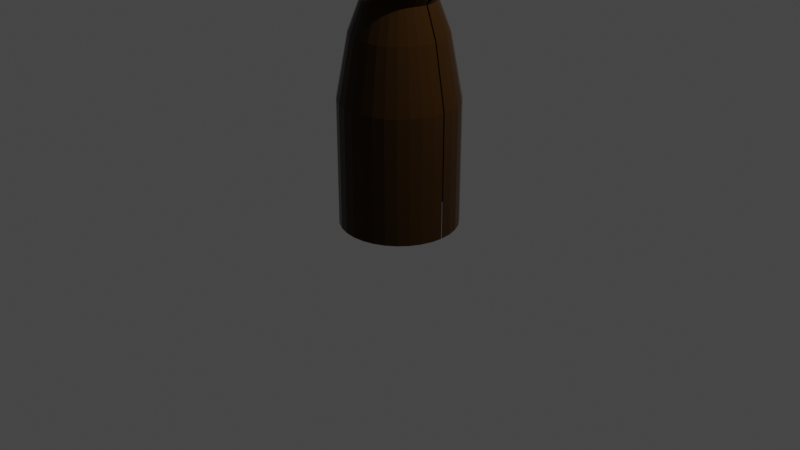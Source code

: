 # Source: ah_s.blend  (saved by Blender 3.4.6; exported with 4.5.12 LTS)
import bpy
from mathutils import Matrix  # noqa: F401  (used for matrix-valued properties, if any)

bpy.ops.wm.read_factory_settings(use_empty=True)
scene = bpy.context.scene
scene.name = 'Scene'

# ---- collections
col_collection = bpy.data.collections.new('Collection'); scene.collection.children.link(col_collection)

# ---- materials (node trees are filled in below, after node groups)
mat_leather = bpy.data.materials.new('leather')
mat_leather.use_transparent_shadow = False
mat_black = bpy.data.materials.new('black')
mat_black.use_transparent_shadow = False

# ---- material node trees
mat_leather.use_nodes = True; mat_leather.node_tree.nodes.clear()
_N = mat_leather.node_tree.nodes; _L = mat_leather.node_tree.links
n0 = _N.new('ShaderNodeBsdfPrincipled'); n0.name = 'Principled BSDF'; n0.location = (10, 300)
n0.distribution = 'GGX'
n0.subsurface_method = 'RANDOM_WALK_SKIN'
n0.inputs[0].default_value = (0.0291, 0.01254, 0.002267, 1.0)
n0.inputs[2].default_value = 0.1614
n0.inputs[3].default_value = 1.45
n0.inputs[13].default_value = 0.122
n0.inputs[27].default_value = (0.0, 0.0, 0.0, 1.0)
n0.inputs[28].default_value = 1.0
n1 = _N.new('ShaderNodeOutputMaterial'); n1.name = 'Material Output'; n1.location = (300, 300)
_L.new(n0.outputs[0], n1.inputs[0])
n1.is_active_output = True
mat_black.use_nodes = True; mat_black.node_tree.nodes.clear()
_N = mat_black.node_tree.nodes; _L = mat_black.node_tree.links
n0 = _N.new('ShaderNodeBsdfPrincipled'); n0.name = 'Principled BSDF'; n0.location = (10, 300)
n0.distribution = 'GGX'
n0.subsurface_method = 'RANDOM_WALK_SKIN'
n0.inputs[0].default_value = (0.0, 0.0, 0.0, 1.0)
n0.inputs[2].default_value = 1.0
n0.inputs[3].default_value = 1.45
n0.inputs[13].default_value = 0.0
n0.inputs[27].default_value = (0.0, 0.0, 0.0, 1.0)
n0.inputs[28].default_value = 1.0
n1 = _N.new('ShaderNodeOutputMaterial'); n1.name = 'Material Output'; n1.location = (300, 300)
_L.new(n0.outputs[0], n1.inputs[0])
n1.is_active_output = True

# ---- world
world_world = bpy.data.worlds.new('World'); scene.world = world_world
world_world.use_nodes = True; world_world.node_tree.nodes.clear()
_N = world_world.node_tree.nodes; _L = world_world.node_tree.links
n0 = _N.new('ShaderNodeOutputWorld'); n0.name = 'World Output'; n0.location = (300, 300)
n1 = _N.new('ShaderNodeBackground'); n1.name = 'Background'; n1.location = (10, 300)
n1.inputs[0].default_value = (0.05088, 0.05088, 0.05088, 1.0)
_L.new(n1.outputs[0], n0.inputs[0])
n0.is_active_output = True
world_world.color = (0.05088, 0.05088, 0.05088)
world_world.use_sun_shadow = False
world_world.sun_shadow_jitter_overblur = 0.0

# ---- cameras
cam_camera = bpy.data.cameras.new('Camera')
cam_camera.clip_end = 100.0
cam_camera.ortho_scale = 7.314

# ---- lights
light_light = bpy.data.lights.new('Light', 'POINT')
light_light.transmission_factor = 0.0
light_light.energy = 1000.0
light_light.shadow_soft_size = 0.1
light_light.shadow_maximum_resolution = 0.006
light_light.use_absolute_resolution = True

# ---- meshes
me_cylinder = bpy.data.meshes.new('Cylinder')
me_cylinder.from_pydata([(2.07e-10, 0.6, 0.0), (-2.328e-11, 0.54, 2.5), (0.1171, 0.5885, 0.0), (0.1053, 0.5296, 2.5), (0.2296, 0.5543, 0.0), (0.2066, 0.4989, 2.5), (0.3333, 0.4989, 0.0), (0.3, 0.449, 2.5), (0.4243, 0.4243, 0.0), (0.3818, 0.3818, 2.5), (0.4989, 0.3333, 0.0), (0.449, 0.3, 2.5), (0.5543, 0.2296, 0.0), (0.4989, 0.2066, 2.5), (0.5885, 0.1171, 0.0), (0.5296, 0.1053, 2.5), (0.5885, -0.1171, 0.0), (0.5296, -0.1053, 2.5), (0.5543, -0.2296, 0.0), (0.4989, -0.2066, 2.5), (0.4989, -0.3333, 0.0), (0.449, -0.3, 2.5), (0.4243, -0.4243, 0.0), (0.3818, -0.3818, 2.5), (0.3333, -0.4989, 0.0), (0.3, -0.449, 2.5), (0.2296, -0.5543, 0.0), (0.2066, -0.4989, 2.5), (0.1171, -0.5885, 0.0), (0.1053, -0.5296, 2.5), (2.07e-10, -0.6, 0.0), (-2.328e-11, -0.54, 2.5), (-0.1171, -0.5885, 0.0), (-0.1053, -0.5296, 2.5), (-0.2296, -0.5543, 0.0), (-0.2066, -0.4989, 2.5), (-0.3333, -0.4989, 0.0), (-0.3, -0.449, 2.5), (-0.4243, -0.4243, 0.0), (-0.3818, -0.3818, 2.5), (-0.4989, -0.3333, 0.0), (-0.449, -0.3, 2.5), (-0.5543, -0.2296, 0.0), (-0.4989, -0.2066, 2.5), (-0.5885, -0.1171, 0.0), (-0.5296, -0.1053, 2.5), (-0.6, -4.967e-10, 0.0), (-0.54, -1.565e-09, 2.5), (-0.5885, 0.1171, 0.0), (-0.5296, 0.1053, 2.5), (-0.5543, 0.2296, 0.0), (-0.4989, 0.2066, 2.5), (-0.4989, 0.3333, 0.0), (-0.449, 0.3, 2.5), (-0.4243, 0.4243, 0.0), (-0.3818, 0.3818, 2.5), (-0.3333, 0.4989, 0.0), (-0.3, 0.449, 2.5), (-0.2296, 0.5543, 0.0), (-0.2066, 0.4989, 2.5), (-0.1171, 0.5885, 0.0), (-0.1053, 0.5296, 2.5), (2.07e-10, 0.6, 0.325), (2.07e-10, 0.6, 0.65), (2.07e-10, 0.6, 0.975), (2.07e-10, 0.6, 1.3), (-2.328e-11, 0.54, 1.625), (-2.535e-10, 0.48, 1.95), (-7.14e-10, 0.36, 2.275), (0.07023, 0.3531, 2.275), (0.09364, 0.4708, 1.95), (0.1053, 0.5296, 1.625), (0.1171, 0.5885, 1.3), (0.1171, 0.5885, 0.975), (0.1171, 0.5885, 0.65), (0.1171, 0.5885, 0.325), (0.1378, 0.3326, 2.275), (0.1837, 0.4435, 1.95), (0.2066, 0.4989, 1.625), (0.2296, 0.5543, 1.3), (0.2296, 0.5543, 0.975), (0.2296, 0.5543, 0.65), (0.2296, 0.5543, 0.325), (0.2, 0.2993, 2.275), (0.2667, 0.3991, 1.95), (0.3, 0.449, 1.625), (0.3333, 0.4989, 1.3), (0.3333, 0.4989, 0.975), (0.3333, 0.4989, 0.65), (0.3333, 0.4989, 0.325), (0.2546, 0.2546, 2.275), (0.3394, 0.3394, 1.95), (0.3818, 0.3818, 1.625), (0.4243, 0.4243, 1.3), (0.4243, 0.4243, 0.975), (0.4243, 0.4243, 0.65), (0.4243, 0.4243, 0.325), (0.2993, 0.2, 2.275), (0.3991, 0.2667, 1.95), (0.449, 0.3, 1.625), (0.4989, 0.3333, 1.3), (0.4989, 0.3333, 0.975), (0.4989, 0.3333, 0.65), (0.4989, 0.3333, 0.325), (0.3326, 0.1378, 2.275), (0.4435, 0.1837, 1.95), (0.4989, 0.2066, 1.625), (0.5543, 0.2296, 1.3), (0.5543, 0.2296, 0.975), (0.5543, 0.2296, 0.65), (0.5543, 0.2296, 0.325), (0.3531, 0.07023, 2.275), (0.4708, 0.09364, 1.95), (0.5296, 0.1053, 1.625), (0.5885, 0.1171, 1.3), (0.5885, 0.1171, 0.975), (0.5885, 0.1171, 0.65), (0.5885, 0.1171, 0.325), (0.3531, -0.07023, 2.275), (0.4708, -0.09364, 1.95), (0.5296, -0.1053, 1.625), (0.5885, -0.1171, 1.3), (0.5885, -0.1171, 0.975), (0.5885, -0.1171, 0.65), (0.5885, -0.1171, 0.325), (0.3326, -0.1378, 2.275), (0.4435, -0.1837, 1.95), (0.4989, -0.2066, 1.625), (0.5543, -0.2296, 1.3), (0.5543, -0.2296, 0.975), (0.5543, -0.2296, 0.65), (0.5543, -0.2296, 0.325), (0.2993, -0.2, 2.275), (0.3991, -0.2667, 1.95), (0.449, -0.3, 1.625), (0.4989, -0.3333, 1.3), (0.4989, -0.3333, 0.975), (0.4989, -0.3333, 0.65), (0.4989, -0.3333, 0.325), (0.2546, -0.2546, 2.275), (0.3394, -0.3394, 1.95), (0.3818, -0.3818, 1.625), (0.4243, -0.4243, 1.3), (0.4243, -0.4243, 0.975), (0.4243, -0.4243, 0.65), (0.4243, -0.4243, 0.325), (0.2, -0.2993, 2.275), (0.2667, -0.3991, 1.95), (0.3, -0.449, 1.625), (0.3333, -0.4989, 1.3), (0.3333, -0.4989, 0.975), (0.3333, -0.4989, 0.65), (0.3333, -0.4989, 0.325), (0.1378, -0.3326, 2.275), (0.1837, -0.4435, 1.95), (0.2066, -0.4989, 1.625), (0.2296, -0.5543, 1.3), (0.2296, -0.5543, 0.975), (0.2296, -0.5543, 0.65), (0.2296, -0.5543, 0.325), (0.07023, -0.3531, 2.275), (0.09364, -0.4708, 1.95), (0.1053, -0.5296, 1.625), (0.1171, -0.5885, 1.3), (0.1171, -0.5885, 0.975), (0.1171, -0.5885, 0.65), (0.1171, -0.5885, 0.325), (-7.14e-10, -0.36, 2.275), (-2.535e-10, -0.48, 1.95), (-2.328e-11, -0.54, 1.625), (2.07e-10, -0.6, 1.3), (2.07e-10, -0.6, 0.975), (2.07e-10, -0.6, 0.65), (2.07e-10, -0.6, 0.325), (-0.07023, -0.3531, 2.275), (-0.09364, -0.4708, 1.95), (-0.1053, -0.5296, 1.625), (-0.1171, -0.5885, 1.3), (-0.1171, -0.5885, 0.975), (-0.1171, -0.5885, 0.65), (-0.1171, -0.5885, 0.325), (-0.1378, -0.3326, 2.275), (-0.1837, -0.4435, 1.95), (-0.2066, -0.4989, 1.625), (-0.2296, -0.5543, 1.3), (-0.2296, -0.5543, 0.975), (-0.2296, -0.5543, 0.65), (-0.2296, -0.5543, 0.325), (-0.2, -0.2993, 2.275), (-0.2667, -0.3991, 1.95), (-0.3, -0.449, 1.625), (-0.3333, -0.4989, 1.3), (-0.3333, -0.4989, 0.975), (-0.3333, -0.4989, 0.65), (-0.3333, -0.4989, 0.325), (-0.2546, -0.2546, 2.275), (-0.3394, -0.3394, 1.95), (-0.3818, -0.3818, 1.625), (-0.4243, -0.4243, 1.3), (-0.4243, -0.4243, 0.975), (-0.4243, -0.4243, 0.65), (-0.4243, -0.4243, 0.325), (-0.2993, -0.2, 2.275), (-0.3991, -0.2667, 1.95), (-0.449, -0.3, 1.625), (-0.4989, -0.3333, 1.3), (-0.4989, -0.3333, 0.975), (-0.4989, -0.3333, 0.65), (-0.4989, -0.3333, 0.325), (-0.3326, -0.1378, 2.275), (-0.4435, -0.1837, 1.95), (-0.4989, -0.2066, 1.625), (-0.5543, -0.2296, 1.3), (-0.5543, -0.2296, 0.975), (-0.5543, -0.2296, 0.65), (-0.5543, -0.2296, 0.325), (-0.3531, -0.07023, 2.275), (-0.4708, -0.09364, 1.95), (-0.5296, -0.1053, 1.625), (-0.5885, -0.1171, 1.3), (-0.5885, -0.1171, 0.975), (-0.5885, -0.1171, 0.65), (-0.5885, -0.1171, 0.325), (-0.36, -4.768e-09, 2.275), (-0.48, -2.633e-09, 1.95), (-0.54, -1.565e-09, 1.625), (-0.6, -4.967e-10, 1.3), (-0.6, -4.967e-10, 0.975), (-0.6, -4.967e-10, 0.65), (-0.6, -4.967e-10, 0.325), (-0.3531, 0.07023, 2.275), (-0.4708, 0.09364, 1.95), (-0.5296, 0.1053, 1.625), (-0.5885, 0.1171, 1.3), (-0.5885, 0.1171, 0.975), (-0.5885, 0.1171, 0.65), (-0.5885, 0.1171, 0.325), (-0.3326, 0.1378, 2.275), (-0.4435, 0.1837, 1.95), (-0.4989, 0.2066, 1.625), (-0.5543, 0.2296, 1.3), (-0.5543, 0.2296, 0.975), (-0.5543, 0.2296, 0.65), (-0.5543, 0.2296, 0.325), (-0.2993, 0.2, 2.275), (-0.3991, 0.2667, 1.95), (-0.449, 0.3, 1.625), (-0.4989, 0.3333, 1.3), (-0.4989, 0.3333, 0.975), (-0.4989, 0.3333, 0.65), (-0.4989, 0.3333, 0.325), (-0.2546, 0.2546, 2.275), (-0.3394, 0.3394, 1.95), (-0.3818, 0.3818, 1.625), (-0.4243, 0.4243, 1.3), (-0.4243, 0.4243, 0.975), (-0.4243, 0.4243, 0.65), (-0.4243, 0.4243, 0.325), (-0.2, 0.2993, 2.275), (-0.2667, 0.3991, 1.95), (-0.3, 0.449, 1.625), (-0.3333, 0.4989, 1.3), (-0.3333, 0.4989, 0.975), (-0.3333, 0.4989, 0.65), (-0.3333, 0.4989, 0.325), (-0.1378, 0.3326, 2.275), (-0.1837, 0.4435, 1.95), (-0.2066, 0.4989, 1.625), (-0.2296, 0.5543, 1.3), (-0.2296, 0.5543, 0.975), (-0.2296, 0.5543, 0.65), (-0.2296, 0.5543, 0.325), (-0.07023, 0.3531, 2.275), (-0.09364, 0.4708, 1.95), (-0.1053, 0.5296, 1.625), (-0.1171, 0.5885, 1.3), (-0.1171, 0.5885, 0.975), (-0.1171, 0.5885, 0.65), (-0.1171, 0.5885, 0.325), (0.5993, 0.007266, 0.0), (0.5993, -0.007266, 0.0), (0.3593, -0.007269, 2.275), (0.3593, 0.007269, 2.275), (0.4793, -0.007268, 1.95), (0.4793, 0.007268, 1.95), (0.5393, -0.007268, 1.625), (0.5393, 0.007268, 1.625), (0.5993, -0.007267, 1.3), (0.5993, 0.007267, 1.3), (0.5993, -0.007267, 0.975), (0.5993, 0.007267, 0.975), (0.5993, -0.007266, 0.65), (0.5993, 0.007266, 0.65), (0.5993, 0.007266, 0.325), (0.5993, -0.007266, 0.325), (2.07e-10, 0.6085, 0.0), (0.1187, 0.5968, 0.0), (0.1066, 0.5361, 2.495), (-2.328e-11, 0.5466, 2.495), (-7.14e-10, 0.3684, 2.274), (0.1187, 0.5968, 0.325), (0.2329, 0.5622, 0.0), (0.2092, 0.505, 2.495), (0.2329, 0.5622, 0.325), (0.3381, 0.5059, 0.0), (0.3037, 0.4545, 2.495), (0.3381, 0.5059, 0.325), (0.4303, 0.4303, 0.0), (0.3865, 0.3865, 2.495), (0.4303, 0.4303, 0.325), (0.5059, 0.3381, 0.0), (0.4545, 0.3037, 2.495), (0.5059, 0.3381, 0.325), (0.5622, 0.2329, 0.0), (0.505, 0.2092, 2.495), (0.5622, 0.2329, 0.325), (0.5968, 0.1187, -3.46e-11), (0.5361, 0.1066, 2.495), (0.5968, 0.1187, 0.325), (0.5968, -0.1187, 0.325), (0.5968, -0.1187, -3.46e-11), (0.5622, -0.2329, 0.0), (0.505, -0.2092, 2.495), (0.5361, -0.1066, 2.495), (0.5622, -0.2329, 0.325), (0.5059, -0.3381, 0.0), (0.4545, -0.3037, 2.495), (0.5059, -0.3381, 0.325), (0.4303, -0.4303, 0.0), (0.3865, -0.3865, 2.495), (0.4303, -0.4303, 0.325), (0.3381, -0.5059, 0.0), (0.3037, -0.4545, 2.495), (0.3381, -0.5059, 0.325), (0.2329, -0.5622, 0.0), (0.2092, -0.505, 2.495), (0.2329, -0.5622, 0.325), (0.1187, -0.5968, 0.0), (0.1066, -0.5361, 2.495), (0.1187, -0.5968, 0.325), (2.07e-10, -0.6085, 0.0), (-2.328e-11, -0.5466, 2.495), (2.07e-10, -0.6085, 0.325), (-0.1187, -0.5968, 0.0), (-0.1066, -0.5361, 2.495), (-0.1187, -0.5968, 0.325), (-0.2329, -0.5622, 0.0), (-0.2092, -0.505, 2.495), (-0.2329, -0.5622, 0.325), (-0.3381, -0.5059, 0.0), (-0.3037, -0.4545, 2.495), (-0.3381, -0.5059, 0.325), (-0.4303, -0.4303, 0.0), (-0.3865, -0.3865, 2.495), (-0.4303, -0.4303, 0.325), (-0.5059, -0.3381, 0.0), (-0.4545, -0.3037, 2.495), (-0.5059, -0.3381, 0.325), (-0.5622, -0.2329, 0.0), (-0.505, -0.2092, 2.495), (-0.5622, -0.2329, 0.325), (-0.5968, -0.1187, 0.0), (-0.5361, -0.1066, 2.495), (-0.5968, -0.1187, 0.325), (-0.6085, -4.967e-10, 0.0), (-0.5466, -1.523e-09, 2.495), (-0.6085, -4.967e-10, 0.325), (-0.5968, 0.1187, 0.0), (-0.5361, 0.1066, 2.495), (-0.5968, 0.1187, 0.325), (-0.5622, 0.2329, 0.0), (-0.505, 0.2092, 2.495), (-0.5622, 0.2329, 0.325), (-0.5059, 0.3381, 0.0), (-0.4545, 0.3037, 2.495), (-0.5059, 0.3381, 0.325), (-0.4303, 0.4303, 0.0), (-0.3865, 0.3865, 2.495), (-0.4303, 0.4303, 0.325), (-0.3381, 0.5059, 0.0), (-0.3037, 0.4545, 2.495), (-0.3381, 0.5059, 0.325), (-0.2329, 0.5622, 0.0), (-0.2092, 0.505, 2.495), (-0.2329, 0.5622, 0.325), (-0.1187, 0.5968, 0.0), (-0.1066, 0.5361, 2.495), (-0.1187, 0.5968, 0.325), (2.07e-10, 0.6085, 0.325), (2.07e-10, 0.6085, 0.65), (2.07e-10, 0.6085, 0.975), (2.07e-10, 0.6084, 1.301), (-2.328e-11, 0.5483, 1.627), (-2.535e-10, 0.4882, 1.952), (0.07187, 0.3613, 2.274), (0.09524, 0.4788, 1.952), (0.107, 0.5378, 1.627), (0.1187, 0.5968, 1.301), (0.1187, 0.5968, 0.975), (0.1187, 0.5968, 0.65), (0.141, 0.3403, 2.274), (0.1868, 0.451, 1.952), (0.2098, 0.5066, 1.627), (0.2328, 0.5621, 1.301), (0.2329, 0.5622, 0.975), (0.2329, 0.5622, 0.65), (0.2047, 0.3063, 2.274), (0.2712, 0.4059, 1.952), (0.3046, 0.4559, 1.627), (0.338, 0.5059, 1.301), (0.3381, 0.5059, 0.975), (0.3381, 0.5059, 0.65), (0.2605, 0.2605, 2.274), (0.3452, 0.3452, 1.952), (0.3877, 0.3877, 1.627), (0.4302, 0.4302, 1.301), (0.4303, 0.4303, 0.975), (0.4303, 0.4303, 0.65), (0.3063, 0.2047, 2.274), (0.4059, 0.2712, 1.952), (0.4559, 0.3046, 1.627), (0.5059, 0.338, 1.301), (0.5059, 0.3381, 0.975), (0.5059, 0.3381, 0.65), (0.3403, 0.141, 2.274), (0.451, 0.1868, 1.952), (0.5066, 0.2098, 1.627), (0.5621, 0.2328, 1.301), (0.5622, 0.2329, 0.975), (0.5622, 0.2329, 0.65), (0.3613, 0.07187, 2.274), (0.4788, 0.09524, 1.952), (0.5378, 0.107, 1.627), (0.5968, 0.1187, 1.301), (0.5968, 0.1187, 0.975), (0.5968, 0.1187, 0.65), (0.3613, -0.07187, 2.274), (0.4788, -0.09524, 1.952), (0.5378, -0.107, 1.627), (0.5968, -0.1187, 1.301), (0.5968, -0.1187, 0.975), (0.5968, -0.1187, 0.65), (0.3403, -0.141, 2.274), (0.451, -0.1868, 1.952), (0.5066, -0.2098, 1.627), (0.5621, -0.2328, 1.301), (0.5622, -0.2329, 0.975), (0.5622, -0.2329, 0.65), (0.3063, -0.2047, 2.274), (0.4059, -0.2712, 1.952), (0.4559, -0.3046, 1.627), (0.5059, -0.338, 1.301), (0.5059, -0.3381, 0.975), (0.5059, -0.3381, 0.65), (0.2605, -0.2605, 2.274), (0.3452, -0.3452, 1.952), (0.3877, -0.3877, 1.627), (0.4302, -0.4302, 1.301), (0.4303, -0.4303, 0.975), (0.4303, -0.4303, 0.65), (0.2047, -0.3063, 2.274), (0.2712, -0.4059, 1.952), (0.3046, -0.4559, 1.627), (0.338, -0.5059, 1.301), (0.3381, -0.5059, 0.975), (0.3381, -0.5059, 0.65), (0.141, -0.3403, 2.274), (0.1868, -0.451, 1.952), (0.2098, -0.5066, 1.627), (0.2328, -0.5621, 1.301), (0.2329, -0.5622, 0.975), (0.2329, -0.5622, 0.65), (0.07187, -0.3613, 2.274), (0.09524, -0.4788, 1.952), (0.107, -0.5378, 1.627), (0.1187, -0.5968, 1.301), (0.1187, -0.5968, 0.975), (0.1187, -0.5968, 0.65), (-7.14e-10, -0.3684, 2.274), (-2.535e-10, -0.4882, 1.952), (-2.328e-11, -0.5483, 1.627), (2.07e-10, -0.6084, 1.301), (2.07e-10, -0.6085, 0.975), (2.07e-10, -0.6085, 0.65), (-0.07187, -0.3613, 2.274), (-0.09524, -0.4788, 1.952), (-0.107, -0.5378, 1.627), (-0.1187, -0.5968, 1.301), (-0.1187, -0.5968, 0.975), (-0.1187, -0.5968, 0.65), (-0.141, -0.3403, 2.274), (-0.1868, -0.451, 1.952), (-0.2098, -0.5066, 1.627), (-0.2328, -0.5621, 1.301), (-0.2329, -0.5622, 0.975), (-0.2329, -0.5622, 0.65), (-0.2047, -0.3063, 2.274), (-0.2712, -0.4059, 1.952), (-0.3046, -0.4559, 1.627), (-0.338, -0.5059, 1.301), (-0.3381, -0.5059, 0.975), (-0.3381, -0.5059, 0.65), (-0.2605, -0.2605, 2.274), (-0.3452, -0.3452, 1.952), (-0.3877, -0.3877, 1.627), (-0.4302, -0.4302, 1.301), (-0.4303, -0.4303, 0.975), (-0.4303, -0.4303, 0.65), (-0.3063, -0.2047, 2.274), (-0.4059, -0.2712, 1.952), (-0.4559, -0.3046, 1.627), (-0.5059, -0.338, 1.301), (-0.5059, -0.3381, 0.975), (-0.5059, -0.3381, 0.65), (-0.3403, -0.141, 2.274), (-0.451, -0.1868, 1.952), (-0.5066, -0.2098, 1.627), (-0.5621, -0.2328, 1.301), (-0.5622, -0.2329, 0.975), (-0.5622, -0.2329, 0.65), (-0.3613, -0.07187, 2.274), (-0.4788, -0.09524, 1.952), (-0.5378, -0.107, 1.627), (-0.5968, -0.1187, 1.301), (-0.5968, -0.1187, 0.975), (-0.5968, -0.1187, 0.65), (-0.3684, -4.746e-09, 2.274), (-0.4882, -2.571e-09, 1.952), (-0.5483, -1.565e-09, 1.627), (-0.6084, -4.967e-10, 1.301), (-0.6085, -4.967e-10, 0.975), (-0.6085, -4.967e-10, 0.65), (-0.3613, 0.07187, 2.274), (-0.4788, 0.09524, 1.952), (-0.5378, 0.107, 1.627), (-0.5968, 0.1187, 1.301), (-0.5968, 0.1187, 0.975), (-0.5968, 0.1187, 0.65), (-0.3403, 0.141, 2.274), (-0.451, 0.1868, 1.952), (-0.5066, 0.2098, 1.627), (-0.5621, 0.2328, 1.301), (-0.5622, 0.2329, 0.975), (-0.5622, 0.2329, 0.65), (-0.3063, 0.2047, 2.274), (-0.4059, 0.2712, 1.952), (-0.4559, 0.3046, 1.627), (-0.5059, 0.338, 1.301), (-0.5059, 0.3381, 0.975), (-0.5059, 0.3381, 0.65), (-0.2605, 0.2605, 2.274), (-0.3452, 0.3452, 1.952), (-0.3877, 0.3877, 1.627), (-0.4302, 0.4302, 1.301), (-0.4303, 0.4303, 0.975), (-0.4303, 0.4303, 0.65), (-0.2047, 0.3063, 2.274), (-0.2712, 0.4059, 1.952), (-0.3046, 0.4559, 1.627), (-0.338, 0.5059, 1.301), (-0.3381, 0.5059, 0.975), (-0.3381, 0.5059, 0.65), (-0.141, 0.3403, 2.274), (-0.1868, 0.451, 1.952), (-0.2098, 0.5066, 1.627), (-0.2328, 0.5621, 1.301), (-0.2329, 0.5622, 0.975), (-0.2329, 0.5622, 0.65), (-0.07187, 0.3613, 2.274), (-0.09524, 0.4788, 1.952), (-0.107, 0.5378, 1.627), (-0.1187, 0.5968, 1.301), (-0.1187, 0.5968, 0.975), (-0.1187, 0.5968, 0.65), (0.6077, -0.008098, 0.325), (0.6077, -0.008098, -6.887e-11), (0.6077, 0.008098, -6.887e-11), (0.6077, 0.008098, 0.325), (0.3676, -0.008089, 2.274), (0.3676, 0.008089, 2.274), (0.4874, -0.008071, 1.952), (0.4874, 0.008071, 1.952), (0.5476, -0.008086, 1.627), (0.5476, 0.008086, 1.627), (0.6077, -0.008095, 1.301), (0.6077, 0.008095, 1.301), (0.6077, -0.008098, 0.975), (0.6077, 0.008098, 0.975), (0.6077, -0.008098, 0.65), (0.6077, 0.008098, 0.65)], [], [(68, 69, 3, 1), (69, 76, 5, 3), (76, 83, 7, 5), (83, 90, 9, 7), (90, 97, 11, 9), (97, 104, 13, 11), (104, 111, 15, 13), (112, 284, 282, 111), (111, 282, 15), (118, 125, 19, 17), (125, 132, 21, 19), (132, 139, 23, 21), (139, 146, 25, 23), (146, 153, 27, 25), (153, 160, 29, 27), (160, 167, 31, 29), (167, 174, 33, 31), (174, 181, 35, 33), (181, 188, 37, 35), (188, 195, 39, 37), (195, 202, 41, 39), (202, 209, 43, 41), (209, 216, 45, 43), (216, 223, 47, 45), (223, 230, 49, 47), (230, 237, 51, 49), (237, 244, 53, 51), (244, 251, 55, 53), (251, 258, 57, 55), (258, 265, 59, 57), (281, 118, 17), (265, 272, 61, 59), (272, 68, 1, 61), (60, 0, 62, 278), (278, 62, 63, 277), (277, 63, 64, 276), (276, 64, 65, 275), (275, 65, 66, 274), (274, 66, 67, 273), (273, 67, 68, 272), (58, 60, 278, 271), (271, 278, 277, 270), (270, 277, 276, 269), (269, 276, 275, 268), (268, 275, 274, 267), (267, 274, 273, 266), (266, 273, 272, 265), (56, 58, 271, 264), (264, 271, 270, 263), (263, 270, 269, 262), (262, 269, 268, 261), (261, 268, 267, 260), (260, 267, 266, 259), (259, 266, 265, 258), (54, 56, 264, 257), (257, 264, 263, 256), (256, 263, 262, 255), (255, 262, 261, 254), (254, 261, 260, 253), (253, 260, 259, 252), (252, 259, 258, 251), (52, 54, 257, 250), (250, 257, 256, 249), (249, 256, 255, 248), (248, 255, 254, 247), (247, 254, 253, 246), (246, 253, 252, 245), (245, 252, 251, 244), (50, 52, 250, 243), (243, 250, 249, 242), (242, 249, 248, 241), (241, 248, 247, 240), (240, 247, 246, 239), (239, 246, 245, 238), (238, 245, 244, 237), (48, 50, 243, 236), (236, 243, 242, 235), (235, 242, 241, 234), (234, 241, 240, 233), (233, 240, 239, 232), (232, 239, 238, 231), (231, 238, 237, 230), (46, 48, 236, 229), (229, 236, 235, 228), (228, 235, 234, 227), (227, 234, 233, 226), (226, 233, 232, 225), (225, 232, 231, 224), (224, 231, 230, 223), (44, 46, 229, 222), (222, 229, 228, 221), (221, 228, 227, 220), (220, 227, 226, 219), (219, 226, 225, 218), (218, 225, 224, 217), (217, 224, 223, 216), (42, 44, 222, 215), (215, 222, 221, 214), (214, 221, 220, 213), (213, 220, 219, 212), (212, 219, 218, 211), (211, 218, 217, 210), (210, 217, 216, 209), (40, 42, 215, 208), (208, 215, 214, 207), (207, 214, 213, 206), (206, 213, 212, 205), (205, 212, 211, 204), (204, 211, 210, 203), (203, 210, 209, 202), (38, 40, 208, 201), (201, 208, 207, 200), (200, 207, 206, 199), (199, 206, 205, 198), (198, 205, 204, 197), (197, 204, 203, 196), (196, 203, 202, 195), (36, 38, 201, 194), (194, 201, 200, 193), (193, 200, 199, 192), (192, 199, 198, 191), (191, 198, 197, 190), (190, 197, 196, 189), (189, 196, 195, 188), (34, 36, 194, 187), (187, 194, 193, 186), (186, 193, 192, 185), (185, 192, 191, 184), (184, 191, 190, 183), (183, 190, 189, 182), (182, 189, 188, 181), (32, 34, 187, 180), (180, 187, 186, 179), (179, 186, 185, 178), (178, 185, 184, 177), (177, 184, 183, 176), (176, 183, 182, 175), (175, 182, 181, 174), (30, 32, 180, 173), (173, 180, 179, 172), (172, 179, 178, 171), (171, 178, 177, 170), (170, 177, 176, 169), (169, 176, 175, 168), (168, 175, 174, 167), (28, 30, 173, 166), (166, 173, 172, 165), (165, 172, 171, 164), (164, 171, 170, 163), (163, 170, 169, 162), (162, 169, 168, 161), (161, 168, 167, 160), (26, 28, 166, 159), (159, 166, 165, 158), (158, 165, 164, 157), (157, 164, 163, 156), (156, 163, 162, 155), (155, 162, 161, 154), (154, 161, 160, 153), (24, 26, 159, 152), (152, 159, 158, 151), (151, 158, 157, 150), (150, 157, 156, 149), (149, 156, 155, 148), (148, 155, 154, 147), (147, 154, 153, 146), (22, 24, 152, 145), (145, 152, 151, 144), (144, 151, 150, 143), (143, 150, 149, 142), (142, 149, 148, 141), (141, 148, 147, 140), (140, 147, 146, 139), (20, 22, 145, 138), (138, 145, 144, 137), (137, 144, 143, 136), (136, 143, 142, 135), (135, 142, 141, 134), (134, 141, 140, 133), (133, 140, 139, 132), (18, 20, 138, 131), (131, 138, 137, 130), (130, 137, 136, 129), (129, 136, 135, 128), (128, 135, 134, 127), (127, 134, 133, 126), (126, 133, 132, 125), (16, 18, 131, 124), (124, 131, 130, 123), (123, 130, 129, 122), (122, 129, 128, 121), (121, 128, 127, 120), (120, 127, 126, 119), (119, 126, 125, 118), (117, 293, 292, 116), (116, 292, 290, 115), (115, 290, 288, 114), (114, 288, 286, 113), (113, 286, 284, 112), (280, 16, 124, 294), (294, 124, 123, 291), (291, 123, 122, 289), (289, 122, 121, 287), (287, 121, 120, 285), (285, 120, 119, 283), (283, 119, 118, 281), (12, 14, 117, 110), (110, 117, 116, 109), (109, 116, 115, 108), (108, 115, 114, 107), (107, 114, 113, 106), (106, 113, 112, 105), (105, 112, 111, 104), (10, 12, 110, 103), (103, 110, 109, 102), (102, 109, 108, 101), (101, 108, 107, 100), (100, 107, 106, 99), (99, 106, 105, 98), (98, 105, 104, 97), (8, 10, 103, 96), (96, 103, 102, 95), (95, 102, 101, 94), (94, 101, 100, 93), (93, 100, 99, 92), (92, 99, 98, 91), (91, 98, 97, 90), (6, 8, 96, 89), (89, 96, 95, 88), (88, 95, 94, 87), (87, 94, 93, 86), (86, 93, 92, 85), (85, 92, 91, 84), (84, 91, 90, 83), (4, 6, 89, 82), (82, 89, 88, 81), (81, 88, 87, 80), (80, 87, 86, 79), (79, 86, 85, 78), (78, 85, 84, 77), (77, 84, 83, 76), (2, 4, 82, 75), (75, 82, 81, 74), (74, 81, 80, 73), (73, 80, 79, 72), (72, 79, 78, 71), (71, 78, 77, 70), (70, 77, 76, 69), (0, 2, 75, 62), (62, 75, 74, 63), (63, 74, 73, 64), (64, 73, 72, 65), (65, 72, 71, 66), (66, 71, 70, 67), (67, 70, 69, 68), (14, 279, 293, 117), (299, 298, 297, 394), (394, 297, 302, 400), (400, 302, 305, 406), (406, 305, 308, 412), (412, 308, 311, 418), (418, 311, 314, 424), (424, 314, 317, 430), (431, 430, 579, 581), (430, 317, 579), (436, 323, 322, 442), (442, 322, 326, 448), (448, 326, 329, 454), (454, 329, 332, 460), (460, 332, 335, 466), (466, 335, 338, 472), (472, 338, 341, 478), (478, 341, 344, 484), (484, 344, 347, 490), (490, 347, 350, 496), (496, 350, 353, 502), (502, 353, 356, 508), (508, 356, 359, 514), (514, 359, 362, 520), (520, 362, 365, 526), (526, 365, 368, 532), (532, 368, 371, 538), (538, 371, 374, 544), (544, 374, 377, 550), (550, 377, 380, 556), (556, 380, 383, 562), (578, 323, 436), (562, 383, 386, 568), (568, 386, 298, 299), (385, 387, 388, 295), (387, 573, 389, 388), (573, 572, 390, 389), (572, 571, 391, 390), (571, 570, 392, 391), (570, 569, 393, 392), (569, 568, 299, 393), (382, 384, 387, 385), (384, 567, 573, 387), (567, 566, 572, 573), (566, 565, 571, 572), (565, 564, 570, 571), (564, 563, 569, 570), (563, 562, 568, 569), (379, 381, 384, 382), (381, 561, 567, 384), (561, 560, 566, 567), (560, 559, 565, 566), (559, 558, 564, 565), (558, 557, 563, 564), (557, 556, 562, 563), (376, 378, 381, 379), (378, 555, 561, 381), (555, 554, 560, 561), (554, 553, 559, 560), (553, 552, 558, 559), (552, 551, 557, 558), (551, 550, 556, 557), (373, 375, 378, 376), (375, 549, 555, 378), (549, 548, 554, 555), (548, 547, 553, 554), (547, 546, 552, 553), (546, 545, 551, 552), (545, 544, 550, 551), (370, 372, 375, 373), (372, 543, 549, 375), (543, 542, 548, 549), (542, 541, 547, 548), (541, 540, 546, 547), (540, 539, 545, 546), (539, 538, 544, 545), (367, 369, 372, 370), (369, 537, 543, 372), (537, 536, 542, 543), (536, 535, 541, 542), (535, 534, 540, 541), (534, 533, 539, 540), (533, 532, 538, 539), (364, 366, 369, 367), (366, 531, 537, 369), (531, 530, 536, 537), (530, 529, 535, 536), (529, 528, 534, 535), (528, 527, 533, 534), (527, 526, 532, 533), (361, 363, 366, 364), (363, 525, 531, 366), (525, 524, 530, 531), (524, 523, 529, 530), (523, 522, 528, 529), (522, 521, 527, 528), (521, 520, 526, 527), (358, 360, 363, 361), (360, 519, 525, 363), (519, 518, 524, 525), (518, 517, 523, 524), (517, 516, 522, 523), (516, 515, 521, 522), (515, 514, 520, 521), (355, 357, 360, 358), (357, 513, 519, 360), (513, 512, 518, 519), (512, 511, 517, 518), (511, 510, 516, 517), (510, 509, 515, 516), (509, 508, 514, 515), (352, 354, 357, 355), (354, 507, 513, 357), (507, 506, 512, 513), (506, 505, 511, 512), (505, 504, 510, 511), (504, 503, 509, 510), (503, 502, 508, 509), (349, 351, 354, 352), (351, 501, 507, 354), (501, 500, 506, 507), (500, 499, 505, 506), (499, 498, 504, 505), (498, 497, 503, 504), (497, 496, 502, 503), (346, 348, 351, 349), (348, 495, 501, 351), (495, 494, 500, 501), (494, 493, 499, 500), (493, 492, 498, 499), (492, 491, 497, 498), (491, 490, 496, 497), (343, 345, 348, 346), (345, 489, 495, 348), (489, 488, 494, 495), (488, 487, 493, 494), (487, 486, 492, 493), (486, 485, 491, 492), (485, 484, 490, 491), (340, 342, 345, 343), (342, 483, 489, 345), (483, 482, 488, 489), (482, 481, 487, 488), (481, 480, 486, 487), (480, 479, 485, 486), (479, 478, 484, 485), (337, 339, 342, 340), (339, 477, 483, 342), (477, 476, 482, 483), (476, 475, 481, 482), (475, 474, 480, 481), (474, 473, 479, 480), (473, 472, 478, 479), (334, 336, 339, 337), (336, 471, 477, 339), (471, 470, 476, 477), (470, 469, 475, 476), (469, 468, 474, 475), (468, 467, 473, 474), (467, 466, 472, 473), (331, 333, 336, 334), (333, 465, 471, 336), (465, 464, 470, 471), (464, 463, 469, 470), (463, 462, 468, 469), (462, 461, 467, 468), (461, 460, 466, 467), (328, 330, 333, 331), (330, 459, 465, 333), (459, 458, 464, 465), (458, 457, 463, 464), (457, 456, 462, 463), (456, 455, 461, 462), (455, 454, 460, 461), (325, 327, 330, 328), (327, 453, 459, 330), (453, 452, 458, 459), (452, 451, 457, 458), (451, 450, 456, 457), (450, 449, 455, 456), (449, 448, 454, 455), (321, 324, 327, 325), (324, 447, 453, 327), (447, 446, 452, 453), (446, 445, 451, 452), (445, 444, 450, 451), (444, 443, 449, 450), (443, 442, 448, 449), (320, 319, 324, 321), (319, 441, 447, 324), (441, 440, 446, 447), (440, 439, 445, 446), (439, 438, 444, 445), (438, 437, 443, 444), (437, 436, 442, 443), (318, 435, 589, 577), (435, 434, 587, 589), (434, 433, 585, 587), (433, 432, 583, 585), (432, 431, 581, 583), (575, 574, 319, 320), (574, 588, 441, 319), (588, 586, 440, 441), (586, 584, 439, 440), (584, 582, 438, 439), (582, 580, 437, 438), (580, 578, 436, 437), (313, 315, 318, 316), (315, 429, 435, 318), (429, 428, 434, 435), (428, 427, 433, 434), (427, 426, 432, 433), (426, 425, 431, 432), (425, 424, 430, 431), (310, 312, 315, 313), (312, 423, 429, 315), (423, 422, 428, 429), (422, 421, 427, 428), (421, 420, 426, 427), (420, 419, 425, 426), (419, 418, 424, 425), (307, 309, 312, 310), (309, 417, 423, 312), (417, 416, 422, 423), (416, 415, 421, 422), (415, 414, 420, 421), (414, 413, 419, 420), (413, 412, 418, 419), (304, 306, 309, 307), (306, 411, 417, 309), (411, 410, 416, 417), (410, 409, 415, 416), (409, 408, 414, 415), (408, 407, 413, 414), (407, 406, 412, 413), (301, 303, 306, 304), (303, 405, 411, 306), (405, 404, 410, 411), (404, 403, 409, 410), (403, 402, 408, 409), (402, 401, 407, 408), (401, 400, 406, 407), (296, 300, 303, 301), (300, 399, 405, 303), (399, 398, 404, 405), (398, 397, 403, 404), (397, 396, 402, 403), (396, 395, 401, 402), (395, 394, 400, 401), (295, 388, 300, 296), (388, 389, 399, 300), (389, 390, 398, 399), (390, 391, 397, 398), (391, 392, 396, 397), (392, 393, 395, 396), (393, 299, 394, 395), (316, 318, 577, 576), (26, 24, 331, 334), (292, 293, 577, 589), (44, 42, 358, 361), (25, 27, 335, 332), (279, 14, 316, 576), (8, 6, 304, 307), (0, 60, 385, 295), (43, 45, 362, 359), (7, 9, 308, 305), (61, 1, 298, 386), (28, 26, 334, 337), (16, 280, 575, 320), (46, 44, 361, 364), (27, 29, 338, 335), (10, 8, 307, 310), (45, 47, 365, 362), (282, 579, 317, 15), (9, 11, 311, 308), (30, 28, 337, 340), (48, 46, 364, 367), (29, 31, 341, 338), (12, 10, 310, 313), (47, 49, 368, 365), (11, 13, 314, 311), (32, 30, 340, 343), (50, 48, 367, 370), (31, 33, 344, 341), (14, 12, 313, 316), (49, 51, 371, 368), (13, 15, 317, 314), (280, 294, 574, 575), (34, 32, 343, 346), (293, 279, 576, 577), (52, 50, 370, 373), (33, 35, 347, 344), (51, 53, 374, 371), (18, 16, 320, 321), (36, 34, 346, 349), (17, 19, 322, 323), (283, 281, 578, 580), (54, 52, 373, 376), (35, 37, 350, 347), (282, 284, 581, 579), (53, 55, 377, 374), (20, 18, 321, 325), (285, 283, 580, 582), (2, 0, 295, 296), (38, 36, 349, 352), (19, 21, 326, 322), (284, 286, 583, 581), (1, 3, 297, 298), (56, 54, 376, 379), (37, 39, 353, 350), (287, 285, 582, 584), (55, 57, 380, 377), (22, 20, 325, 328), (286, 288, 585, 583), (40, 38, 352, 355), (21, 23, 329, 326), (289, 287, 584, 586), (4, 2, 296, 301), (58, 56, 379, 382), (39, 41, 356, 353), (288, 290, 587, 585), (3, 5, 302, 297), (57, 59, 383, 380), (24, 22, 328, 331), (291, 289, 586, 588), (42, 40, 355, 358), (23, 25, 332, 329), (290, 292, 589, 587), (6, 4, 301, 304), (60, 58, 382, 385), (41, 43, 359, 356), (294, 291, 588, 574), (5, 7, 305, 302), (59, 61, 386, 383), (281, 17, 323, 578)])
_uv = me_cylinder.uv_layers.new(name='UVMap')
_uv.uv.foreach_set('vector', [1.0, 0.9375, 0.9688, 0.9375, 0.9688, 1.0, 1.0, 1.0, 0.9688, 0.9375, 0.9375, 0.9375, 0.9375, 1.0, 0.9688, 1.0, 0.9375, 0.9375, 0.9062, 0.9375, 0.9062, 1.0, 0.9375, 1.0, 0.9062, 0.9375, 0.875, 0.9375, 0.875, 1.0, 0.9062, 1.0, 0.875, 0.9375, 0.8438, 0.9375, 0.8438, 1.0, 0.875, 1.0, 0.8438, 0.9375, 0.8125, 0.9375, 0.8125, 1.0, 0.8438, 1.0, 0.8125, 0.9375, 0.7812, 0.9375, 0.7812, 1.0, 0.8125, 1.0, 0.7812, 0.875, 0.7524, 0.875, 0.7532, 0.9375, 0.7812, 0.9375, 0.7812, 0.9375, 0.7532, 0.9375, 0.7812, 1.0, 0.7188, 0.9375, 0.6875, 0.9375, 0.6875, 1.0, 0.7188, 1.0, 0.6875, 0.9375, 0.6562, 0.9375, 0.6562, 1.0, 0.6875, 1.0, 0.6562, 0.9375, 0.625, 0.9375, 0.625, 1.0, 0.6562, 1.0, 0.625, 0.9375, 0.5938, 0.9375, 0.5938, 1.0, 0.625, 1.0, 0.5938, 0.9375, 0.5625, 0.9375, 0.5625, 1.0, 0.5938, 1.0, 0.5625, 0.9375, 0.5312, 0.9375, 0.5312, 1.0, 0.5625, 1.0, 0.5312, 0.9375, 0.5, 0.9375, 0.5, 1.0, 0.5312, 1.0, 0.5, 0.9375, 0.4688, 0.9375, 0.4688, 1.0, 0.5, 1.0, 0.4688, 0.9375, 0.4375, 0.9375, 0.4375, 1.0, 0.4688, 1.0, 0.4375, 0.9375, 0.4062, 0.9375, 0.4062, 1.0, 0.4375, 1.0, 0.4062, 0.9375, 0.375, 0.9375, 0.375, 1.0, 0.4062, 1.0, 0.375, 0.9375, 0.3438, 0.9375, 0.3438, 1.0, 0.375, 1.0, 0.3438, 0.9375, 0.3125, 0.9375, 0.3125, 1.0, 0.3438, 1.0, 0.3125, 0.9375, 0.2812, 0.9375, 0.2812, 1.0, 0.3125, 1.0, 0.2812, 0.9375, 0.25, 0.9375, 0.25, 1.0, 0.2812, 1.0, 0.25, 0.9375, 0.2188, 0.9375, 0.2188, 1.0, 0.25, 1.0, 0.2188, 0.9375, 0.1875, 0.9375, 0.1875, 1.0, 0.2188, 1.0, 0.1875, 0.9375, 0.1562, 0.9375, 0.1562, 1.0, 0.1875, 1.0, 0.1562, 0.9375, 0.125, 0.9375, 0.125, 1.0, 0.1562, 1.0, 0.125, 0.9375, 0.09375, 0.9375, 0.09375, 1.0, 0.125, 1.0, 0.09375, 0.9375, 0.0625, 0.9375, 0.0625, 1.0, 0.09375, 1.0, 0.7468, 0.9375, 0.7188, 0.9375, 0.7188, 1.0, 0.0625, 0.9375, 0.03125, 0.9375, 0.03125, 1.0, 0.0625, 1.0, 0.03125, 0.9375, 0.0, 0.9375, 0.0, 1.0, 0.03125, 1.0, 0.03125, 0.5, 0.0, 0.5, 0.0, 0.5625, 0.03125, 0.5625, 0.03125, 0.5625, 0.0, 0.5625, 0.0, 0.625, 0.03125, 0.625, 0.03125, 0.625, 0.0, 0.625, 0.0, 0.6875, 0.03125, 0.6875, 0.03125, 0.6875, 0.0, 0.6875, 0.0, 0.75, 0.03125, 0.75, 0.03125, 0.75, 0.0, 0.75, 0.0, 0.8125, 0.03125, 0.8125, 0.03125, 0.8125, 0.0, 0.8125, 0.0, 0.875, 0.03125, 0.875, 0.03125, 0.875, 0.0, 0.875, 0.0, 0.9375, 0.03125, 0.9375, 0.0625, 0.5, 0.03125, 0.5, 0.03125, 0.5625, 0.0625, 0.5625, 0.0625, 0.5625, 0.03125, 0.5625, 0.03125, 0.625, 0.0625, 0.625, 0.0625, 0.625, 0.03125, 0.625, 0.03125, 0.6875, 0.0625, 0.6875, 0.0625, 0.6875, 0.03125, 0.6875, 0.03125, 0.75, 0.0625, 0.75, 0.0625, 0.75, 0.03125, 0.75, 0.03125, 0.8125, 0.0625, 0.8125, 0.0625, 0.8125, 0.03125, 0.8125, 0.03125, 0.875, 0.0625, 0.875, 0.0625, 0.875, 0.03125, 0.875, 0.03125, 0.9375, 0.0625, 0.9375, 0.09375, 0.5, 0.0625, 0.5, 0.0625, 0.5625, 0.09375, 0.5625, 0.09375, 0.5625, 0.0625, 0.5625, 0.0625, 0.625, 0.09375, 0.625, 0.09375, 0.625, 0.0625, 0.625, 0.0625, 0.6875, 0.09375, 0.6875, 0.09375, 0.6875, 0.0625, 0.6875, 0.0625, 0.75, 0.09375, 0.75, 0.09375, 0.75, 0.0625, 0.75, 0.0625, 0.8125, 0.09375, 0.8125, 0.09375, 0.8125, 0.0625, 0.8125, 0.0625, 0.875, 0.09375, 0.875, 0.09375, 0.875, 0.0625, 0.875, 0.0625, 0.9375, 0.09375, 0.9375, 0.125, 0.5, 0.09375, 0.5, 0.09375, 0.5625, 0.125, 0.5625, 0.125, 0.5625, 0.09375, 0.5625, 0.09375, 0.625, 0.125, 0.625, 0.125, 0.625, 0.09375, 0.625, 0.09375, 0.6875, 0.125, 0.6875, 0.125, 0.6875, 0.09375, 0.6875, 0.09375, 0.75, 0.125, 0.75, 0.125, 0.75, 0.09375, 0.75, 0.09375, 0.8125, 0.125, 0.8125, 0.125, 0.8125, 0.09375, 0.8125, 0.09375, 0.875, 0.125, 0.875, 0.125, 0.875, 0.09375, 0.875, 0.09375, 0.9375, 0.125, 0.9375, 0.1562, 0.5, 0.125, 0.5, 0.125, 0.5625, 0.1562, 0.5625, 0.1562, 0.5625, 0.125, 0.5625, 0.125, 0.625, 0.1562, 0.625, 0.1562, 0.625, 0.125, 0.625, 0.125, 0.6875, 0.1562, 0.6875, 0.1562, 0.6875, 0.125, 0.6875, 0.125, 0.75, 0.1562, 0.75, 0.1562, 0.75, 0.125, 0.75, 0.125, 0.8125, 0.1562, 0.8125, 0.1562, 0.8125, 0.125, 0.8125, 0.125, 0.875, 0.1562, 0.875, 0.1562, 0.875, 0.125, 0.875, 0.125, 0.9375, 0.1562, 0.9375, 0.1875, 0.5, 0.1562, 0.5, 0.1562, 0.5625, 0.1875, 0.5625, 0.1875, 0.5625, 0.1562, 0.5625, 0.1562, 0.625, 0.1875, 0.625, 0.1875, 0.625, 0.1562, 0.625, 0.1562, 0.6875, 0.1875, 0.6875, 0.1875, 0.6875, 0.1562, 0.6875, 0.1562, 0.75, 0.1875, 0.75, 0.1875, 0.75, 0.1562, 0.75, 0.1562, 0.8125, 0.1875, 0.8125, 0.1875, 0.8125, 0.1562, 0.8125, 0.1562, 0.875, 0.1875, 0.875, 0.1875, 0.875, 0.1562, 0.875, 0.1562, 0.9375, 0.1875, 0.9375, 0.2188, 0.5, 0.1875, 0.5, 0.1875, 0.5625, 0.2188, 0.5625, 0.2188, 0.5625, 0.1875, 0.5625, 0.1875, 0.625, 0.2188, 0.625, 0.2188, 0.625, 0.1875, 0.625, 0.1875, 0.6875, 0.2188, 0.6875, 0.2188, 0.6875, 0.1875, 0.6875, 0.1875, 0.75, 0.2188, 0.75, 0.2188, 0.75, 0.1875, 0.75, 0.1875, 0.8125, 0.2188, 0.8125, 0.2188, 0.8125, 0.1875, 0.8125, 0.1875, 0.875, 0.2188, 0.875, 0.2188, 0.875, 0.1875, 0.875, 0.1875, 0.9375, 0.2188, 0.9375, 0.25, 0.5, 0.2188, 0.5, 0.2188, 0.5625, 0.25, 0.5625, 0.25, 0.5625, 0.2188, 0.5625, 0.2188, 0.625, 0.25, 0.625, 0.25, 0.625, 0.2188, 0.625, 0.2188, 0.6875, 0.25, 0.6875, 0.25, 0.6875, 0.2188, 0.6875, 0.2188, 0.75, 0.25, 0.75, 0.25, 0.75, 0.2188, 0.75, 0.2188, 0.8125, 0.25, 0.8125, 0.25, 0.8125, 0.2188, 0.8125, 0.2188, 0.875, 0.25, 0.875, 0.25, 0.875, 0.2188, 0.875, 0.2188, 0.9375, 0.25, 0.9375, 0.2812, 0.5, 0.25, 0.5, 0.25, 0.5625, 0.2812, 0.5625, 0.2812, 0.5625, 0.25, 0.5625, 0.25, 0.625, 0.2812, 0.625, 0.2812, 0.625, 0.25, 0.625, 0.25, 0.6875, 0.2812, 0.6875, 0.2812, 0.6875, 0.25, 0.6875, 0.25, 0.75, 0.2812, 0.75, 0.2812, 0.75, 0.25, 0.75, 0.25, 0.8125, 0.2812, 0.8125, 0.2812, 0.8125, 0.25, 0.8125, 0.25, 0.875, 0.2812, 0.875, 0.2812, 0.875, 0.25, 0.875, 0.25, 0.9375, 0.2812, 0.9375, 0.3125, 0.5, 0.2812, 0.5, 0.2812, 0.5625, 0.3125, 0.5625, 0.3125, 0.5625, 0.2812, 0.5625, 0.2812, 0.625, 0.3125, 0.625, 0.3125, 0.625, 0.2812, 0.625, 0.2812, 0.6875, 0.3125, 0.6875, 0.3125, 0.6875, 0.2812, 0.6875, 0.2812, 0.75, 0.3125, 0.75, 0.3125, 0.75, 0.2812, 0.75, 0.2812, 0.8125, 0.3125, 0.8125, 0.3125, 0.8125, 0.2812, 0.8125, 0.2812, 0.875, 0.3125, 0.875, 0.3125, 0.875, 0.2812, 0.875, 0.2812, 0.9375, 0.3125, 0.9375, 0.3438, 0.5, 0.3125, 0.5, 0.3125, 0.5625, 0.3438, 0.5625, 0.3438, 0.5625, 0.3125, 0.5625, 0.3125, 0.625, 0.3437, 0.625, 0.3437, 0.625, 0.3125, 0.625, 0.3125, 0.6875, 0.3437, 0.6875, 0.3437, 0.6875, 0.3125, 0.6875, 0.3125, 0.75, 0.3437, 0.75, 0.3437, 0.75, 0.3125, 0.75, 0.3125, 0.8125, 0.3437, 0.8125, 0.3437, 0.8125, 0.3125, 0.8125, 0.3125, 0.875, 0.3438, 0.875, 0.3438, 0.875, 0.3125, 0.875, 0.3125, 0.9375, 0.3438, 0.9375, 0.375, 0.5, 0.3438, 0.5, 0.3438, 0.5625, 0.375, 0.5625, 0.375, 0.5625, 0.3438, 0.5625, 0.3437, 0.625, 0.375, 0.625, 0.375, 0.625, 0.3437, 0.625, 0.3437, 0.6875, 0.375, 0.6875, 0.375, 0.6875, 0.3437, 0.6875, 0.3437, 0.75, 0.375, 0.75, 0.375, 0.75, 0.3437, 0.75, 0.3437, 0.8125, 0.375, 0.8125, 0.375, 0.8125, 0.3437, 0.8125, 0.3438, 0.875, 0.375, 0.875, 0.375, 0.875, 0.3438, 0.875, 0.3438, 0.9375, 0.375, 0.9375, 0.4062, 0.5, 0.375, 0.5, 0.375, 0.5625, 0.4062, 0.5625, 0.4062, 0.5625, 0.375, 0.5625, 0.375, 0.625, 0.4062, 0.625, 0.4062, 0.625, 0.375, 0.625, 0.375, 0.6875, 0.4063, 0.6875, 0.4063, 0.6875, 0.375, 0.6875, 0.375, 0.75, 0.4063, 0.75, 0.4063, 0.75, 0.375, 0.75, 0.375, 0.8125, 0.4062, 0.8125, 0.4062, 0.8125, 0.375, 0.8125, 0.375, 0.875, 0.4062, 0.875, 0.4062, 0.875, 0.375, 0.875, 0.375, 0.9375, 0.4062, 0.9375, 0.4375, 0.5, 0.4062, 0.5, 0.4062, 0.5625, 0.4375, 0.5625, 0.4375, 0.5625, 0.4062, 0.5625, 0.4062, 0.625, 0.4375, 0.625, 0.4375, 0.625, 0.4062, 0.625, 0.4063, 0.6875, 0.4375, 0.6875, 0.4375, 0.6875, 0.4063, 0.6875, 0.4063, 0.75, 0.4375, 0.75, 0.4375, 0.75, 0.4063, 0.75, 0.4062, 0.8125, 0.4375, 0.8125, 0.4375, 0.8125, 0.4062, 0.8125, 0.4062, 0.875, 0.4375, 0.875, 0.4375, 0.875, 0.4062, 0.875, 0.4062, 0.9375, 0.4375, 0.9375, 0.4688, 0.5, 0.4375, 0.5, 0.4375, 0.5625, 0.4688, 0.5625, 0.4688, 0.5625, 0.4375, 0.5625, 0.4375, 0.625, 0.4688, 0.625, 0.4688, 0.625, 0.4375, 0.625, 0.4375, 0.6875, 0.4688, 0.6875, 0.4688, 0.6875, 0.4375, 0.6875, 0.4375, 0.75, 0.4688, 0.75, 0.4688, 0.75, 0.4375, 0.75, 0.4375, 0.8125, 0.4688, 0.8125, 0.4688, 0.8125, 0.4375, 0.8125, 0.4375, 0.875, 0.4688, 0.875, 0.4688, 0.875, 0.4375, 0.875, 0.4375, 0.9375, 0.4688, 0.9375, 0.5, 0.5, 0.4688, 0.5, 0.4688, 0.5625, 0.5, 0.5625, 0.5, 0.5625, 0.4688, 0.5625, 0.4688, 0.625, 0.5, 0.625, 0.5, 0.625, 0.4688, 0.625, 0.4688, 0.6875, 0.5, 0.6875, 0.5, 0.6875, 0.4688, 0.6875, 0.4688, 0.75, 0.5, 0.75, 0.5, 0.75, 0.4688, 0.75, 0.4688, 0.8125, 0.5, 0.8125, 0.5, 0.8125, 0.4688, 0.8125, 0.4688, 0.875, 0.5, 0.875, 0.5, 0.875, 0.4688, 0.875, 0.4688, 0.9375, 0.5, 0.9375, 0.5312, 0.5, 0.5, 0.5, 0.5, 0.5625, 0.5312, 0.5625, 0.5312, 0.5625, 0.5, 0.5625, 0.5, 0.625, 0.5312, 0.625, 0.5312, 0.625, 0.5, 0.625, 0.5, 0.6875, 0.5312, 0.6875, 0.5312, 0.6875, 0.5, 0.6875, 0.5, 0.75, 0.5312, 0.75, 0.5312, 0.75, 0.5, 0.75, 0.5, 0.8125, 0.5312, 0.8125, 0.5312, 0.8125, 0.5, 0.8125, 0.5, 0.875, 0.5312, 0.875, 0.5312, 0.875, 0.5, 0.875, 0.5, 0.9375, 0.5312, 0.9375, 0.5625, 0.5, 0.5312, 0.5, 0.5312, 0.5625, 0.5625, 0.5625, 0.5625, 0.5625, 0.5312, 0.5625, 0.5312, 0.625, 0.5625, 0.625, 0.5625, 0.625, 0.5312, 0.625, 0.5312, 0.6875, 0.5625, 0.6875, 0.5625, 0.6875, 0.5312, 0.6875, 0.5312, 0.75, 0.5625, 0.75, 0.5625, 0.75, 0.5312, 0.75, 0.5312, 0.8125, 0.5625, 0.8125, 0.5625, 0.8125, 0.5312, 0.8125, 0.5312, 0.875, 0.5625, 0.875, 0.5625, 0.875, 0.5312, 0.875, 0.5312, 0.9375, 0.5625, 0.9375, 0.5938, 0.5, 0.5625, 0.5, 0.5625, 0.5625, 0.5938, 0.5625, 0.5938, 0.5625, 0.5625, 0.5625, 0.5625, 0.625, 0.5938, 0.625, 0.5938, 0.625, 0.5625, 0.625, 0.5625, 0.6875, 0.5938, 0.6875, 0.5938, 0.6875, 0.5625, 0.6875, 0.5625, 0.75, 0.5938, 0.75, 0.5938, 0.75, 0.5625, 0.75, 0.5625, 0.8125, 0.5938, 0.8125, 0.5938, 0.8125, 0.5625, 0.8125, 0.5625, 0.875, 0.5938, 0.875, 0.5938, 0.875, 0.5625, 0.875, 0.5625, 0.9375, 0.5938, 0.9375, 0.625, 0.5, 0.5938, 0.5, 0.5938, 0.5625, 0.625, 0.5625, 0.625, 0.5625, 0.5938, 0.5625, 0.5938, 0.625, 0.625, 0.625, 0.625, 0.625, 0.5938, 0.625, 0.5938, 0.6875, 0.625, 0.6875, 0.625, 0.6875, 0.5938, 0.6875, 0.5938, 0.75, 0.625, 0.75, 0.625, 0.75, 0.5938, 0.75, 0.5938, 0.8125, 0.625, 0.8125, 0.625, 0.8125, 0.5938, 0.8125, 0.5938, 0.875, 0.625, 0.875, 0.625, 0.875, 0.5938, 0.875, 0.5938, 0.9375, 0.625, 0.9375, 0.6562, 0.5, 0.625, 0.5, 0.625, 0.5625, 0.6562, 0.5625, 0.6562, 0.5625, 0.625, 0.5625, 0.625, 0.625, 0.6562, 0.625, 0.6562, 0.625, 0.625, 0.625, 0.625, 0.6875, 0.6563, 0.6875, 0.6563, 0.6875, 0.625, 0.6875, 0.625, 0.75, 0.6563, 0.75, 0.6563, 0.75, 0.625, 0.75, 0.625, 0.8125, 0.6562, 0.8125, 0.6562, 0.8125, 0.625, 0.8125, 0.625, 0.875, 0.6562, 0.875, 0.6562, 0.875, 0.625, 0.875, 0.625, 0.9375, 0.6562, 0.9375, 0.6875, 0.5, 0.6562, 0.5, 0.6562, 0.5625, 0.6875, 0.5625, 0.6875, 0.5625, 0.6562, 0.5625, 0.6562, 0.625, 0.6875, 0.625, 0.6875, 0.625, 0.6562, 0.625, 0.6563, 0.6875, 0.6875, 0.6875, 0.6875, 0.6875, 0.6563, 0.6875, 0.6563, 0.75, 0.6875, 0.75, 0.6875, 0.75, 0.6563, 0.75, 0.6562, 0.8125, 0.6875, 0.8125, 0.6875, 0.8125, 0.6562, 0.8125, 0.6562, 0.875, 0.6875, 0.875, 0.6875, 0.875, 0.6562, 0.875, 0.6562, 0.9375, 0.6875, 0.9375, 0.7188, 0.5, 0.6875, 0.5, 0.6875, 0.5625, 0.7188, 0.5625, 0.7188, 0.5625, 0.6875, 0.5625, 0.6875, 0.625, 0.7188, 0.625, 0.7188, 0.625, 0.6875, 0.625, 0.6875, 0.6875, 0.7188, 0.6875, 0.7188, 0.6875, 0.6875, 0.6875, 0.6875, 0.75, 0.7188, 0.75, 0.7188, 0.75, 0.6875, 0.75, 0.6875, 0.8125, 0.7188, 0.8125, 0.7188, 0.8125, 0.6875, 0.8125, 0.6875, 0.875, 0.7188, 0.875, 0.7188, 0.875, 0.6875, 0.875, 0.6875, 0.9375, 0.7188, 0.9375, 0.7812, 0.5625, 0.7519, 0.5625, 0.7519, 0.625, 0.7812, 0.625, 0.7812, 0.625, 0.7519, 0.625, 0.7519, 0.6875, 0.7812, 0.6875, 0.7812, 0.6875, 0.7519, 0.6875, 0.7519, 0.75, 0.7812, 0.75, 0.7812, 0.75, 0.7519, 0.75, 0.7522, 0.8125, 0.7812, 0.8125, 0.7812, 0.8125, 0.7522, 0.8125, 0.7524, 0.875, 0.7812, 0.875, 0.7481, 0.5, 0.7188, 0.5, 0.7188, 0.5625, 0.7481, 0.5625, 0.7481, 0.5625, 0.7188, 0.5625, 0.7188, 0.625, 0.7481, 0.625, 0.7481, 0.625, 0.7188, 0.625, 0.7188, 0.6875, 0.7481, 0.6875, 0.7481, 0.6875, 0.7188, 0.6875, 0.7188, 0.75, 0.7481, 0.75, 0.7481, 0.75, 0.7188, 0.75, 0.7188, 0.8125, 0.7478, 0.8125, 0.7478, 0.8125, 0.7188, 0.8125, 0.7188, 0.875, 0.7476, 0.875, 0.7476, 0.875, 0.7188, 0.875, 0.7188, 0.9375, 0.7468, 0.9375, 0.8125, 0.5, 0.7812, 0.5, 0.7812, 0.5625, 0.8125, 0.5625, 0.8125, 0.5625, 0.7812, 0.5625, 0.7812, 0.625, 0.8125, 0.625, 0.8125, 0.625, 0.7812, 0.625, 0.7812, 0.6875, 0.8125, 0.6875, 0.8125, 0.6875, 0.7812, 0.6875, 0.7812, 0.75, 0.8125, 0.75, 0.8125, 0.75, 0.7812, 0.75, 0.7812, 0.8125, 0.8125, 0.8125, 0.8125, 0.8125, 0.7812, 0.8125, 0.7812, 0.875, 0.8125, 0.875, 0.8125, 0.875, 0.7812, 0.875, 0.7812, 0.9375, 0.8125, 0.9375, 0.8438, 0.5, 0.8125, 0.5, 0.8125, 0.5625, 0.8438, 0.5625, 0.8438, 0.5625, 0.8125, 0.5625, 0.8125, 0.625, 0.8437, 0.625, 0.8437, 0.625, 0.8125, 0.625, 0.8125, 0.6875, 0.8438, 0.6875, 0.8438, 0.6875, 0.8125, 0.6875, 0.8125, 0.75, 0.8438, 0.75, 0.8438, 0.75, 0.8125, 0.75, 0.8125, 0.8125, 0.8438, 0.8125, 0.8438, 0.8125, 0.8125, 0.8125, 0.8125, 0.875, 0.8438, 0.875, 0.8438, 0.875, 0.8125, 0.875, 0.8125, 0.9375, 0.8438, 0.9375, 0.875, 0.5, 0.8438, 0.5, 0.8438, 0.5625, 0.875, 0.5625, 0.875, 0.5625, 0.8438, 0.5625, 0.8437, 0.625, 0.875, 0.625, 0.875, 0.625, 0.8437, 0.625, 0.8438, 0.6875, 0.875, 0.6875, 0.875, 0.6875, 0.8438, 0.6875, 0.8438, 0.75, 0.875, 0.75, 0.875, 0.75, 0.8438, 0.75, 0.8438, 0.8125, 0.875, 0.8125, 0.875, 0.8125, 0.8438, 0.8125, 0.8438, 0.875, 0.875, 0.875, 0.875, 0.875, 0.8438, 0.875, 0.8438, 0.9375, 0.875, 0.9375, 0.9062, 0.5, 0.875, 0.5, 0.875, 0.5625, 0.9062, 0.5625, 0.9062, 0.5625, 0.875, 0.5625, 0.875, 0.625, 0.9062, 0.625, 0.9062, 0.625, 0.875, 0.625, 0.875, 0.6875, 0.9062, 0.6875, 0.9062, 0.6875, 0.875, 0.6875, 0.875, 0.75, 0.9062, 0.75, 0.9062, 0.75, 0.875, 0.75, 0.875, 0.8125, 0.9062, 0.8125, 0.9062, 0.8125, 0.875, 0.8125, 0.875, 0.875, 0.9062, 0.875, 0.9062, 0.875, 0.875, 0.875, 0.875, 0.9375, 0.9062, 0.9375, 0.9375, 0.5, 0.9062, 0.5, 0.9062, 0.5625, 0.9375, 0.5625, 0.9375, 0.5625, 0.9062, 0.5625, 0.9062, 0.625, 0.9375, 0.625, 0.9375, 0.625, 0.9062, 0.625, 0.9062, 0.6875, 0.9375, 0.6875, 0.9375, 0.6875, 0.9062, 0.6875, 0.9062, 0.75, 0.9375, 0.75, 0.9375, 0.75, 0.9062, 0.75, 0.9062, 0.8125, 0.9375, 0.8125, 0.9375, 0.8125, 0.9062, 0.8125, 0.9062, 0.875, 0.9375, 0.875, 0.9375, 0.875, 0.9062, 0.875, 0.9062, 0.9375, 0.9375, 0.9375, 0.9688, 0.5, 0.9375, 0.5, 0.9375, 0.5625, 0.9688, 0.5625, 0.9688, 0.5625, 0.9375, 0.5625, 0.9375, 0.625, 0.9688, 0.625, 0.9688, 0.625, 0.9375, 0.625, 0.9375, 0.6875, 0.9688, 0.6875, 0.9688, 0.6875, 0.9375, 0.6875, 0.9375, 0.75, 0.9688, 0.75, 0.9688, 0.75, 0.9375, 0.75, 0.9375, 0.8125, 0.9688, 0.8125, 0.9688, 0.8125, 0.9375, 0.8125, 0.9375, 0.875, 0.9688, 0.875, 0.9688, 0.875, 0.9375, 0.875, 0.9375, 0.9375, 0.9688, 0.9375, 1.0, 0.5, 0.9688, 0.5, 0.9688, 0.5625, 1.0, 0.5625, 1.0, 0.5625, 0.9688, 0.5625, 0.9688, 0.625, 1.0, 0.625, 1.0, 0.625, 0.9688, 0.625, 0.9688, 0.6875, 1.0, 0.6875, 1.0, 0.6875, 0.9688, 0.6875, 0.9688, 0.75, 1.0, 0.75, 1.0, 0.75, 0.9688, 0.75, 0.9688, 0.8125, 1.0, 0.8125, 1.0, 0.8125, 0.9688, 0.8125, 0.9688, 0.875, 1.0, 0.875, 1.0, 0.875, 0.9688, 0.875, 0.9688, 0.9375, 1.0, 0.9375, 0.7812, 0.5, 0.7519, 0.5, 0.7519, 0.5625, 0.7812, 0.5625, 1.0, 0.9375, 1.0, 1.0, 0.9688, 1.0, 0.9688, 0.9375, 0.9688, 0.9375, 0.9688, 1.0, 0.9375, 1.0, 0.9375, 0.9375, 0.9375, 0.9375, 0.9375, 1.0, 0.9062, 1.0, 0.9062, 0.9375, 0.9062, 0.9375, 0.9062, 1.0, 0.875, 1.0, 0.875, 0.9375, 0.875, 0.9375, 0.875, 1.0, 0.8438, 1.0, 0.8438, 0.9375, 0.8438, 0.9375, 0.8438, 1.0, 0.8125, 1.0, 0.8125, 0.9375, 0.8125, 0.9375, 0.8125, 1.0, 0.7812, 1.0, 0.7812, 0.9375, 0.7812, 0.875, 0.7812, 0.9375, 0.7532, 0.9375, 0.7524, 0.875, 0.7812, 0.9375, 0.7812, 1.0, 0.7532, 0.9375, 0.7188, 0.9375, 0.7188, 1.0, 0.6875, 1.0, 0.6875, 0.9375, 0.6875, 0.9375, 0.6875, 1.0, 0.6562, 1.0, 0.6562, 0.9375, 0.6562, 0.9375, 0.6562, 1.0, 0.625, 1.0, 0.625, 0.9375, 0.625, 0.9375, 0.625, 1.0, 0.5938, 1.0, 0.5938, 0.9375, 0.5938, 0.9375, 0.5938, 1.0, 0.5625, 1.0, 0.5625, 0.9375, 0.5625, 0.9375, 0.5625, 1.0, 0.5312, 1.0, 0.5312, 0.9375, 0.5312, 0.9375, 0.5312, 1.0, 0.5, 1.0, 0.5, 0.9375, 0.5, 0.9375, 0.5, 1.0, 0.4688, 1.0, 0.4688, 0.9375, 0.4688, 0.9375, 0.4688, 1.0, 0.4375, 1.0, 0.4375, 0.9375, 0.4375, 0.9375, 0.4375, 1.0, 0.4062, 1.0, 0.4062, 0.9375, 0.4062, 0.9375, 0.4062, 1.0, 0.375, 1.0, 0.375, 0.9375, 0.375, 0.9375, 0.375, 1.0, 0.3438, 1.0, 0.3438, 0.9375, 0.3438, 0.9375, 0.3438, 1.0, 0.3125, 1.0, 0.3125, 0.9375, 0.3125, 0.9375, 0.3125, 1.0, 0.2812, 1.0, 0.2812, 0.9375, 0.2812, 0.9375, 0.2812, 1.0, 0.25, 1.0, 0.25, 0.9375, 0.25, 0.9375, 0.25, 1.0, 0.2188, 1.0, 0.2188, 0.9375, 0.2188, 0.9375, 0.2188, 1.0, 0.1875, 1.0, 0.1875, 0.9375, 0.1875, 0.9375, 0.1875, 1.0, 0.1562, 1.0, 0.1562, 0.9375, 0.1562, 0.9375, 0.1562, 1.0, 0.125, 1.0, 0.125, 0.9375, 0.125, 0.9375, 0.125, 1.0, 0.09375, 1.0, 0.09375, 0.9375, 0.09375, 0.9375, 0.09375, 1.0, 0.0625, 1.0, 0.0625, 0.9375, 0.7468, 0.9375, 0.7188, 1.0, 0.7188, 0.9375, 0.0625, 0.9375, 0.0625, 1.0, 0.03125, 1.0, 0.03125, 0.9375, 0.03125, 0.9375, 0.03125, 1.0, 0.0, 1.0, 0.0, 0.9375, 0.03125, 0.5, 0.03125, 0.5625, 0.0, 0.5625, 0.0, 0.5, 0.03125, 0.5625, 0.03125, 0.625, 0.0, 0.625, 0.0, 0.5625, 0.03125, 0.625, 0.03125, 0.6875, 0.0, 0.6875, 0.0, 0.625, 0.03125, 0.6875, 0.03125, 0.75, 0.0, 0.75, 0.0, 0.6875, 0.03125, 0.75, 0.03125, 0.8125, 0.0, 0.8125, 0.0, 0.75, 0.03125, 0.8125, 0.03125, 0.875, 0.0, 0.875, 0.0, 0.8125, 0.03125, 0.875, 0.03125, 0.9375, 0.0, 0.9375, 0.0, 0.875, 0.0625, 0.5, 0.0625, 0.5625, 0.03125, 0.5625, 0.03125, 0.5, 0.0625, 0.5625, 0.0625, 0.625, 0.03125, 0.625, 0.03125, 0.5625, 0.0625, 0.625, 0.0625, 0.6875, 0.03125, 0.6875, 0.03125, 0.625, 0.0625, 0.6875, 0.0625, 0.75, 0.03125, 0.75, 0.03125, 0.6875, 0.0625, 0.75, 0.0625, 0.8125, 0.03125, 0.8125, 0.03125, 0.75, 0.0625, 0.8125, 0.0625, 0.875, 0.03125, 0.875, 0.03125, 0.8125, 0.0625, 0.875, 0.0625, 0.9375, 0.03125, 0.9375, 0.03125, 0.875, 0.09375, 0.5, 0.09375, 0.5625, 0.0625, 0.5625, 0.0625, 0.5, 0.09375, 0.5625, 0.09375, 0.625, 0.0625, 0.625, 0.0625, 0.5625, 0.09375, 0.625, 0.09375, 0.6875, 0.0625, 0.6875, 0.0625, 0.625, 0.09375, 0.6875, 0.09375, 0.75, 0.0625, 0.75, 0.0625, 0.6875, 0.09375, 0.75, 0.09375, 0.8125, 0.0625, 0.8125, 0.0625, 0.75, 0.09375, 0.8125, 0.09375, 0.875, 0.0625, 0.875, 0.0625, 0.8125, 0.09375, 0.875, 0.09375, 0.9375, 0.0625, 0.9375, 0.0625, 0.875, 0.125, 0.5, 0.125, 0.5625, 0.09375, 0.5625, 0.09375, 0.5, 0.125, 0.5625, 0.125, 0.625, 0.09375, 0.625, 0.09375, 0.5625, 0.125, 0.625, 0.125, 0.6875, 0.09375, 0.6875, 0.09375, 0.625, 0.125, 0.6875, 0.125, 0.75, 0.09375, 0.75, 0.09375, 0.6875, 0.125, 0.75, 0.125, 0.8125, 0.09375, 0.8125, 0.09375, 0.75, 0.125, 0.8125, 0.125, 0.875, 0.09375, 0.875, 0.09375, 0.8125, 0.125, 0.875, 0.125, 0.9375, 0.09375, 0.9375, 0.09375, 0.875, 0.1562, 0.5, 0.1562, 0.5625, 0.125, 0.5625, 0.125, 0.5, 0.1562, 0.5625, 0.1562, 0.625, 0.125, 0.625, 0.125, 0.5625, 0.1562, 0.625, 0.1562, 0.6875, 0.125, 0.6875, 0.125, 0.625, 0.1562, 0.6875, 0.1562, 0.75, 0.125, 0.75, 0.125, 0.6875, 0.1562, 0.75, 0.1562, 0.8125, 0.125, 0.8125, 0.125, 0.75, 0.1562, 0.8125, 0.1562, 0.875, 0.125, 0.875, 0.125, 0.8125, 0.1562, 0.875, 0.1562, 0.9375, 0.125, 0.9375, 0.125, 0.875, 0.1875, 0.5, 0.1875, 0.5625, 0.1562, 0.5625, 0.1562, 0.5, 0.1875, 0.5625, 0.1875, 0.625, 0.1562, 0.625, 0.1562, 0.5625, 0.1875, 0.625, 0.1875, 0.6875, 0.1562, 0.6875, 0.1562, 0.625, 0.1875, 0.6875, 0.1875, 0.75, 0.1562, 0.75, 0.1562, 0.6875, 0.1875, 0.75, 0.1875, 0.8125, 0.1562, 0.8125, 0.1562, 0.75, 0.1875, 0.8125, 0.1875, 0.875, 0.1562, 0.875, 0.1562, 0.8125, 0.1875, 0.875, 0.1875, 0.9375, 0.1562, 0.9375, 0.1562, 0.875, 0.2188, 0.5, 0.2188, 0.5625, 0.1875, 0.5625, 0.1875, 0.5, 0.2188, 0.5625, 0.2188, 0.625, 0.1875, 0.625, 0.1875, 0.5625, 0.2188, 0.625, 0.2188, 0.6875, 0.1875, 0.6875, 0.1875, 0.625, 0.2188, 0.6875, 0.2188, 0.75, 0.1875, 0.75, 0.1875, 0.6875, 0.2188, 0.75, 0.2188, 0.8125, 0.1875, 0.8125, 0.1875, 0.75, 0.2188, 0.8125, 0.2188, 0.875, 0.1875, 0.875, 0.1875, 0.8125, 0.2188, 0.875, 0.2188, 0.9375, 0.1875, 0.9375, 0.1875, 0.875, 0.25, 0.5, 0.25, 0.5625, 0.2188, 0.5625, 0.2188, 0.5, 0.25, 0.5625, 0.25, 0.625, 0.2188, 0.625, 0.2188, 0.5625, 0.25, 0.625, 0.25, 0.6875, 0.2188, 0.6875, 0.2188, 0.625, 0.25, 0.6875, 0.25, 0.75, 0.2188, 0.75, 0.2188, 0.6875, 0.25, 0.75, 0.25, 0.8125, 0.2188, 0.8125, 0.2188, 0.75, 0.25, 0.8125, 0.25, 0.875, 0.2188, 0.875, 0.2188, 0.8125, 0.25, 0.875, 0.25, 0.9375, 0.2188, 0.9375, 0.2188, 0.875, 0.2812, 0.5, 0.2812, 0.5625, 0.25, 0.5625, 0.25, 0.5, 0.2812, 0.5625, 0.2812, 0.625, 0.25, 0.625, 0.25, 0.5625, 0.2812, 0.625, 0.2812, 0.6875, 0.25, 0.6875, 0.25, 0.625, 0.2812, 0.6875, 0.2812, 0.75, 0.25, 0.75, 0.25, 0.6875, 0.2812, 0.75, 0.2812, 0.8125, 0.25, 0.8125, 0.25, 0.75, 0.2812, 0.8125, 0.2812, 0.875, 0.25, 0.875, 0.25, 0.8125, 0.2812, 0.875, 0.2812, 0.9375, 0.25, 0.9375, 0.25, 0.875, 0.3125, 0.5, 0.3125, 0.5625, 0.2812, 0.5625, 0.2812, 0.5, 0.3125, 0.5625, 0.3125, 0.625, 0.2812, 0.625, 0.2812, 0.5625, 0.3125, 0.625, 0.3125, 0.6875, 0.2812, 0.6875, 0.2812, 0.625, 0.3125, 0.6875, 0.3125, 0.75, 0.2812, 0.75, 0.2812, 0.6875, 0.3125, 0.75, 0.3125, 0.8125, 0.2812, 0.8125, 0.2812, 0.75, 0.3125, 0.8125, 0.3125, 0.875, 0.2812, 0.875, 0.2812, 0.8125, 0.3125, 0.875, 0.3125, 0.9375, 0.2812, 0.9375, 0.2812, 0.875, 0.3438, 0.5, 0.3438, 0.5625, 0.3125, 0.5625, 0.3125, 0.5, 0.3438, 0.5625, 0.3437, 0.625, 0.3125, 0.625, 0.3125, 0.5625, 0.3437, 0.625, 0.3437, 0.6875, 0.3125, 0.6875, 0.3125, 0.625, 0.3437, 0.6875, 0.3437, 0.75, 0.3125, 0.75, 0.3125, 0.6875, 0.3437, 0.75, 0.3437, 0.8125, 0.3125, 0.8125, 0.3125, 0.75, 0.3437, 0.8125, 0.3438, 0.875, 0.3125, 0.875, 0.3125, 0.8125, 0.3438, 0.875, 0.3438, 0.9375, 0.3125, 0.9375, 0.3125, 0.875, 0.375, 0.5, 0.375, 0.5625, 0.3438, 0.5625, 0.3438, 0.5, 0.375, 0.5625, 0.375, 0.625, 0.3437, 0.625, 0.3438, 0.5625, 0.375, 0.625, 0.375, 0.6875, 0.3437, 0.6875, 0.3437, 0.625, 0.375, 0.6875, 0.375, 0.75, 0.3437, 0.75, 0.3437, 0.6875, 0.375, 0.75, 0.375, 0.8125, 0.3437, 0.8125, 0.3437, 0.75, 0.375, 0.8125, 0.375, 0.875, 0.3438, 0.875, 0.3437, 0.8125, 0.375, 0.875, 0.375, 0.9375, 0.3438, 0.9375, 0.3438, 0.875, 0.4062, 0.5, 0.4062, 0.5625, 0.375, 0.5625, 0.375, 0.5, 0.4062, 0.5625, 0.4062, 0.625, 0.375, 0.625, 0.375, 0.5625, 0.4062, 0.625, 0.4063, 0.6875, 0.375, 0.6875, 0.375, 0.625, 0.4063, 0.6875, 0.4063, 0.75, 0.375, 0.75, 0.375, 0.6875, 0.4063, 0.75, 0.4062, 0.8125, 0.375, 0.8125, 0.375, 0.75, 0.4062, 0.8125, 0.4062, 0.875, 0.375, 0.875, 0.375, 0.8125, 0.4062, 0.875, 0.4062, 0.9375, 0.375, 0.9375, 0.375, 0.875, 0.4375, 0.5, 0.4375, 0.5625, 0.4062, 0.5625, 0.4062, 0.5, 0.4375, 0.5625, 0.4375, 0.625, 0.4062, 0.625, 0.4062, 0.5625, 0.4375, 0.625, 0.4375, 0.6875, 0.4063, 0.6875, 0.4062, 0.625, 0.4375, 0.6875, 0.4375, 0.75, 0.4063, 0.75, 0.4063, 0.6875, 0.4375, 0.75, 0.4375, 0.8125, 0.4062, 0.8125, 0.4063, 0.75, 0.4375, 0.8125, 0.4375, 0.875, 0.4062, 0.875, 0.4062, 0.8125, 0.4375, 0.875, 0.4375, 0.9375, 0.4062, 0.9375, 0.4062, 0.875, 0.4688, 0.5, 0.4688, 0.5625, 0.4375, 0.5625, 0.4375, 0.5, 0.4688, 0.5625, 0.4688, 0.625, 0.4375, 0.625, 0.4375, 0.5625, 0.4688, 0.625, 0.4688, 0.6875, 0.4375, 0.6875, 0.4375, 0.625, 0.4688, 0.6875, 0.4688, 0.75, 0.4375, 0.75, 0.4375, 0.6875, 0.4688, 0.75, 0.4688, 0.8125, 0.4375, 0.8125, 0.4375, 0.75, 0.4688, 0.8125, 0.4688, 0.875, 0.4375, 0.875, 0.4375, 0.8125, 0.4688, 0.875, 0.4688, 0.9375, 0.4375, 0.9375, 0.4375, 0.875, 0.5, 0.5, 0.5, 0.5625, 0.4688, 0.5625, 0.4688, 0.5, 0.5, 0.5625, 0.5, 0.625, 0.4688, 0.625, 0.4688, 0.5625, 0.5, 0.625, 0.5, 0.6875, 0.4688, 0.6875, 0.4688, 0.625, 0.5, 0.6875, 0.5, 0.75, 0.4688, 0.75, 0.4688, 0.6875, 0.5, 0.75, 0.5, 0.8125, 0.4688, 0.8125, 0.4688, 0.75, 0.5, 0.8125, 0.5, 0.875, 0.4688, 0.875, 0.4688, 0.8125, 0.5, 0.875, 0.5, 0.9375, 0.4688, 0.9375, 0.4688, 0.875, 0.5312, 0.5, 0.5312, 0.5625, 0.5, 0.5625, 0.5, 0.5, 0.5312, 0.5625, 0.5312, 0.625, 0.5, 0.625, 0.5, 0.5625, 0.5312, 0.625, 0.5312, 0.6875, 0.5, 0.6875, 0.5, 0.625, 0.5312, 0.6875, 0.5312, 0.75, 0.5, 0.75, 0.5, 0.6875, 0.5312, 0.75, 0.5312, 0.8125, 0.5, 0.8125, 0.5, 0.75, 0.5312, 0.8125, 0.5312, 0.875, 0.5, 0.875, 0.5, 0.8125, 0.5312, 0.875, 0.5312, 0.9375, 0.5, 0.9375, 0.5, 0.875, 0.5625, 0.5, 0.5625, 0.5625, 0.5312, 0.5625, 0.5312, 0.5, 0.5625, 0.5625, 0.5625, 0.625, 0.5312, 0.625, 0.5312, 0.5625, 0.5625, 0.625, 0.5625, 0.6875, 0.5312, 0.6875, 0.5312, 0.625, 0.5625, 0.6875, 0.5625, 0.75, 0.5312, 0.75, 0.5312, 0.6875, 0.5625, 0.75, 0.5625, 0.8125, 0.5312, 0.8125, 0.5312, 0.75, 0.5625, 0.8125, 0.5625, 0.875, 0.5312, 0.875, 0.5312, 0.8125, 0.5625, 0.875, 0.5625, 0.9375, 0.5312, 0.9375, 0.5312, 0.875, 0.5938, 0.5, 0.5938, 0.5625, 0.5625, 0.5625, 0.5625, 0.5, 0.5938, 0.5625, 0.5938, 0.625, 0.5625, 0.625, 0.5625, 0.5625, 0.5938, 0.625, 0.5938, 0.6875, 0.5625, 0.6875, 0.5625, 0.625, 0.5938, 0.6875, 0.5938, 0.75, 0.5625, 0.75, 0.5625, 0.6875, 0.5938, 0.75, 0.5938, 0.8125, 0.5625, 0.8125, 0.5625, 0.75, 0.5938, 0.8125, 0.5938, 0.875, 0.5625, 0.875, 0.5625, 0.8125, 0.5938, 0.875, 0.5938, 0.9375, 0.5625, 0.9375, 0.5625, 0.875, 0.625, 0.5, 0.625, 0.5625, 0.5938, 0.5625, 0.5938, 0.5, 0.625, 0.5625, 0.625, 0.625, 0.5938, 0.625, 0.5938, 0.5625, 0.625, 0.625, 0.625, 0.6875, 0.5938, 0.6875, 0.5938, 0.625, 0.625, 0.6875, 0.625, 0.75, 0.5938, 0.75, 0.5938, 0.6875, 0.625, 0.75, 0.625, 0.8125, 0.5938, 0.8125, 0.5938, 0.75, 0.625, 0.8125, 0.625, 0.875, 0.5938, 0.875, 0.5938, 0.8125, 0.625, 0.875, 0.625, 0.9375, 0.5938, 0.9375, 0.5938, 0.875, 0.6562, 0.5, 0.6562, 0.5625, 0.625, 0.5625, 0.625, 0.5, 0.6562, 0.5625, 0.6562, 0.625, 0.625, 0.625, 0.625, 0.5625, 0.6562, 0.625, 0.6563, 0.6875, 0.625, 0.6875, 0.625, 0.625, 0.6563, 0.6875, 0.6563, 0.75, 0.625, 0.75, 0.625, 0.6875, 0.6563, 0.75, 0.6562, 0.8125, 0.625, 0.8125, 0.625, 0.75, 0.6562, 0.8125, 0.6562, 0.875, 0.625, 0.875, 0.625, 0.8125, 0.6562, 0.875, 0.6562, 0.9375, 0.625, 0.9375, 0.625, 0.875, 0.6875, 0.5, 0.6875, 0.5625, 0.6562, 0.5625, 0.6562, 0.5, 0.6875, 0.5625, 0.6875, 0.625, 0.6562, 0.625, 0.6562, 0.5625, 0.6875, 0.625, 0.6875, 0.6875, 0.6563, 0.6875, 0.6562, 0.625, 0.6875, 0.6875, 0.6875, 0.75, 0.6563, 0.75, 0.6563, 0.6875, 0.6875, 0.75, 0.6875, 0.8125, 0.6562, 0.8125, 0.6563, 0.75, 0.6875, 0.8125, 0.6875, 0.875, 0.6562, 0.875, 0.6562, 0.8125, 0.6875, 0.875, 0.6875, 0.9375, 0.6562, 0.9375, 0.6562, 0.875, 0.7188, 0.5, 0.7188, 0.5625, 0.6875, 0.5625, 0.6875, 0.5, 0.7188, 0.5625, 0.7188, 0.625, 0.6875, 0.625, 0.6875, 0.5625, 0.7188, 0.625, 0.7188, 0.6875, 0.6875, 0.6875, 0.6875, 0.625, 0.7188, 0.6875, 0.7188, 0.75, 0.6875, 0.75, 0.6875, 0.6875, 0.7188, 0.75, 0.7188, 0.8125, 0.6875, 0.8125, 0.6875, 0.75, 0.7188, 0.8125, 0.7188, 0.875, 0.6875, 0.875, 0.6875, 0.8125, 0.7188, 0.875, 0.7188, 0.9375, 0.6875, 0.9375, 0.6875, 0.875, 0.7812, 0.5625, 0.7812, 0.625, 0.7519, 0.625, 0.7519, 0.5625, 0.7812, 0.625, 0.7812, 0.6875, 0.7519, 0.6875, 0.7519, 0.625, 0.7812, 0.6875, 0.7812, 0.75, 0.7519, 0.75, 0.7519, 0.6875, 0.7812, 0.75, 0.7812, 0.8125, 0.7522, 0.8125, 0.7519, 0.75, 0.7812, 0.8125, 0.7812, 0.875, 0.7524, 0.875, 0.7522, 0.8125, 0.7481, 0.5, 0.7481, 0.5625, 0.7188, 0.5625, 0.7188, 0.5, 0.7481, 0.5625, 0.7481, 0.625, 0.7188, 0.625, 0.7188, 0.5625, 0.7481, 0.625, 0.7481, 0.6875, 0.7188, 0.6875, 0.7188, 0.625, 0.7481, 0.6875, 0.7481, 0.75, 0.7188, 0.75, 0.7188, 0.6875, 0.7481, 0.75, 0.7478, 0.8125, 0.7188, 0.8125, 0.7188, 0.75, 0.7478, 0.8125, 0.7476, 0.875, 0.7188, 0.875, 0.7188, 0.8125, 0.7476, 0.875, 0.7468, 0.9375, 0.7188, 0.9375, 0.7188, 0.875, 0.8125, 0.5, 0.8125, 0.5625, 0.7812, 0.5625, 0.7812, 0.5, 0.8125, 0.5625, 0.8125, 0.625, 0.7812, 0.625, 0.7812, 0.5625, 0.8125, 0.625, 0.8125, 0.6875, 0.7812, 0.6875, 0.7812, 0.625, 0.8125, 0.6875, 0.8125, 0.75, 0.7812, 0.75, 0.7812, 0.6875, 0.8125, 0.75, 0.8125, 0.8125, 0.7812, 0.8125, 0.7812, 0.75, 0.8125, 0.8125, 0.8125, 0.875, 0.7812, 0.875, 0.7812, 0.8125, 0.8125, 0.875, 0.8125, 0.9375, 0.7812, 0.9375, 0.7812, 0.875, 0.8438, 0.5, 0.8438, 0.5625, 0.8125, 0.5625, 0.8125, 0.5, 0.8438, 0.5625, 0.8437, 0.625, 0.8125, 0.625, 0.8125, 0.5625, 0.8437, 0.625, 0.8438, 0.6875, 0.8125, 0.6875, 0.8125, 0.625, 0.8438, 0.6875, 0.8438, 0.75, 0.8125, 0.75, 0.8125, 0.6875, 0.8438, 0.75, 0.8438, 0.8125, 0.8125, 0.8125, 0.8125, 0.75, 0.8438, 0.8125, 0.8438, 0.875, 0.8125, 0.875, 0.8125, 0.8125, 0.8438, 0.875, 0.8438, 0.9375, 0.8125, 0.9375, 0.8125, 0.875, 0.875, 0.5, 0.875, 0.5625, 0.8438, 0.5625, 0.8438, 0.5, 0.875, 0.5625, 0.875, 0.625, 0.8437, 0.625, 0.8438, 0.5625, 0.875, 0.625, 0.875, 0.6875, 0.8438, 0.6875, 0.8437, 0.625, 0.875, 0.6875, 0.875, 0.75, 0.8438, 0.75, 0.8438, 0.6875, 0.875, 0.75, 0.875, 0.8125, 0.8438, 0.8125, 0.8438, 0.75, 0.875, 0.8125, 0.875, 0.875, 0.8438, 0.875, 0.8438, 0.8125, 0.875, 0.875, 0.875, 0.9375, 0.8438, 0.9375, 0.8438, 0.875, 0.9062, 0.5, 0.9062, 0.5625, 0.875, 0.5625, 0.875, 0.5, 0.9062, 0.5625, 0.9062, 0.625, 0.875, 0.625, 0.875, 0.5625, 0.9062, 0.625, 0.9062, 0.6875, 0.875, 0.6875, 0.875, 0.625, 0.9062, 0.6875, 0.9062, 0.75, 0.875, 0.75, 0.875, 0.6875, 0.9062, 0.75, 0.9062, 0.8125, 0.875, 0.8125, 0.875, 0.75, 0.9062, 0.8125, 0.9062, 0.875, 0.875, 0.875, 0.875, 0.8125, 0.9062, 0.875, 0.9062, 0.9375, 0.875, 0.9375, 0.875, 0.875, 0.9375, 0.5, 0.9375, 0.5625, 0.9062, 0.5625, 0.9062, 0.5, 0.9375, 0.5625, 0.9375, 0.625, 0.9062, 0.625, 0.9062, 0.5625, 0.9375, 0.625, 0.9375, 0.6875, 0.9062, 0.6875, 0.9062, 0.625, 0.9375, 0.6875, 0.9375, 0.75, 0.9062, 0.75, 0.9062, 0.6875, 0.9375, 0.75, 0.9375, 0.8125, 0.9062, 0.8125, 0.9062, 0.75, 0.9375, 0.8125, 0.9375, 0.875, 0.9062, 0.875, 0.9062, 0.8125, 0.9375, 0.875, 0.9375, 0.9375, 0.9062, 0.9375, 0.9062, 0.875, 0.9688, 0.5, 0.9688, 0.5625, 0.9375, 0.5625, 0.9375, 0.5, 0.9688, 0.5625, 0.9688, 0.625, 0.9375, 0.625, 0.9375, 0.5625, 0.9688, 0.625, 0.9688, 0.6875, 0.9375, 0.6875, 0.9375, 0.625, 0.9688, 0.6875, 0.9688, 0.75, 0.9375, 0.75, 0.9375, 0.6875, 0.9688, 0.75, 0.9688, 0.8125, 0.9375, 0.8125, 0.9375, 0.75, 0.9688, 0.8125, 0.9688, 0.875, 0.9375, 0.875, 0.9375, 0.8125, 0.9688, 0.875, 0.9688, 0.9375, 0.9375, 0.9375, 0.9375, 0.875, 1.0, 0.5, 1.0, 0.5625, 0.9688, 0.5625, 0.9688, 0.5, 1.0, 0.5625, 1.0, 0.625, 0.9688, 0.625, 0.9688, 0.5625, 1.0, 0.625, 1.0, 0.6875, 0.9688, 0.6875, 0.9688, 0.625, 1.0, 0.6875, 1.0, 0.75, 0.9688, 0.75, 0.9688, 0.6875, 1.0, 0.75, 1.0, 0.8125, 0.9688, 0.8125, 0.9688, 0.75, 1.0, 0.8125, 1.0, 0.875, 0.9688, 0.875, 0.9688, 0.8125, 1.0, 0.875, 1.0, 0.9375, 0.9688, 0.9375, 0.9688, 0.875, 0.7812, 0.5, 0.7812, 0.5625, 0.7519, 0.5625, 0.7519, 0.5, 0.5625, 0.5, 0.5938, 0.5, 0.5938, 0.5, 0.5625, 0.5, 0.7519, 0.625, 0.7519, 0.5625, 0.7519, 0.5625, 0.7519, 0.625, 0.2812, 0.5, 0.3125, 0.5, 0.3125, 0.5, 0.2812, 0.5, 0.5938, 1.0, 0.5625, 1.0, 0.5625, 1.0, 0.5938, 1.0, 0.7519, 0.5, 0.7812, 0.5, 0.7812, 0.5, 0.7519, 0.5, 0.875, 0.5, 0.9062, 0.5, 0.9062, 0.5, 0.875, 0.5, 0.0, 0.5, 0.03125, 0.5, 0.03125, 0.5, 0.0, 0.5, 0.3125, 1.0, 0.2812, 1.0, 0.2812, 1.0, 0.3125, 1.0, 0.9062, 1.0, 0.875, 1.0, 0.875, 1.0, 0.9062, 1.0, 0.03125, 1.0, 0.0, 1.0, 0.0, 1.0, 0.03125, 1.0, 0.5312, 0.5, 0.5625, 0.5, 0.5625, 0.5, 0.5312, 0.5, 0.7188, 0.5, 0.7481, 0.5, 0.7481, 0.5, 0.7188, 0.5, 0.25, 0.5, 0.2812, 0.5, 0.2812, 0.5, 0.25, 0.5, 0.5625, 1.0, 0.5312, 1.0, 0.5312, 1.0, 0.5625, 1.0, 0.8438, 0.5, 0.875, 0.5, 0.875, 0.5, 0.8438, 0.5, 0.2812, 1.0, 0.25, 1.0, 0.25, 1.0, 0.2812, 1.0, 0.7532, 0.9375, 0.7532, 0.9375, 0.7812, 1.0, 0.7812, 1.0, 0.875, 1.0, 0.8438, 1.0, 0.8438, 1.0, 0.875, 1.0, 0.5, 0.5, 0.5312, 0.5, 0.5312, 0.5, 0.5, 0.5, 0.2188, 0.5, 0.25, 0.5, 0.25, 0.5, 0.2188, 0.5, 0.5312, 1.0, 0.5, 1.0, 0.5, 1.0, 0.5312, 1.0, 0.8125, 0.5, 0.8438, 0.5, 0.8438, 0.5, 0.8125, 0.5, 0.25, 1.0, 0.2188, 1.0, 0.2188, 1.0, 0.25, 1.0, 0.8438, 1.0, 0.8125, 1.0, 0.8125, 1.0, 0.8438, 1.0, 0.4688, 0.5, 0.5, 0.5, 0.5, 0.5, 0.4688, 0.5, 0.1875, 0.5, 0.2188, 0.5, 0.2188, 0.5, 0.1875, 0.5, 0.5, 1.0, 0.4688, 1.0, 0.4688, 1.0, 0.5, 1.0, 0.7812, 0.5, 0.8125, 0.5, 0.8125, 0.5, 0.7812, 0.5, 0.2188, 1.0, 0.1875, 1.0, 0.1875, 1.0, 0.2188, 1.0, 0.8125, 1.0, 0.7812, 1.0, 0.7812, 1.0, 0.8125, 1.0, 0.7481, 0.5, 0.7481, 0.5625, 0.7481, 0.5625, 0.7481, 0.5, 0.4375, 0.5, 0.4688, 0.5, 0.4688, 0.5, 0.4375, 0.5, 0.7519, 0.5625, 0.7519, 0.5, 0.7519, 0.5, 0.7519, 0.5625, 0.1562, 0.5, 0.1875, 0.5, 0.1875, 0.5, 0.1562, 0.5, 0.4688, 1.0, 0.4375, 1.0, 0.4375, 1.0, 0.4688, 1.0, 0.1875, 1.0, 0.1562, 1.0, 0.1562, 1.0, 0.1875, 1.0, 0.6875, 0.5, 0.7188, 0.5, 0.7188, 0.5, 0.6875, 0.5, 0.4062, 0.5, 0.4375, 0.5, 0.4375, 0.5, 0.4062, 0.5, 0.7188, 1.0, 0.6875, 1.0, 0.6875, 1.0, 0.7188, 1.0, 0.7476, 0.875, 0.7468, 0.9375, 0.7468, 0.9375, 0.7476, 0.875, 0.125, 0.5, 0.1562, 0.5, 0.1562, 0.5, 0.125, 0.5, 0.4375, 1.0, 0.4062, 1.0, 0.4062, 1.0, 0.4375, 1.0, 0.7532, 0.9375, 0.7524, 0.875, 0.7524, 0.875, 0.7532, 0.9375, 0.1562, 1.0, 0.125, 1.0, 0.125, 1.0, 0.1562, 1.0, 0.6562, 0.5, 0.6875, 0.5, 0.6875, 0.5, 0.6562, 0.5, 0.7478, 0.8125, 0.7476, 0.875, 0.7476, 0.875, 0.7478, 0.8125, 0.9688, 0.5, 1.0, 0.5, 1.0, 0.5, 0.9688, 0.5, 0.375, 0.5, 0.4062, 0.5, 0.4062, 0.5, 0.375, 0.5, 0.6875, 1.0, 0.6562, 1.0, 0.6562, 1.0, 0.6875, 1.0, 0.7524, 0.875, 0.7522, 0.8125, 0.7522, 0.8125, 0.7524, 0.875, 1.0, 1.0, 0.9688, 1.0, 0.9688, 1.0, 1.0, 1.0, 0.09375, 0.5, 0.125, 0.5, 0.125, 0.5, 0.09375, 0.5, 0.4062, 1.0, 0.375, 1.0, 0.375, 1.0, 0.4062, 1.0, 0.7481, 0.75, 0.7478, 0.8125, 0.7478, 0.8125, 0.7481, 0.75, 0.125, 1.0, 0.09375, 1.0, 0.09375, 1.0, 0.125, 1.0, 0.625, 0.5, 0.6562, 0.5, 0.6562, 0.5, 0.625, 0.5, 0.7522, 0.8125, 0.7519, 0.75, 0.7519, 0.75, 0.7522, 0.8125, 0.3438, 0.5, 0.375, 0.5, 0.375, 0.5, 0.3438, 0.5, 0.6562, 1.0, 0.625, 1.0, 0.625, 1.0, 0.6562, 1.0, 0.7481, 0.6875, 0.7481, 0.75, 0.7481, 0.75, 0.7481, 0.6875, 0.9375, 0.5, 0.9688, 0.5, 0.9688, 0.5, 0.9375, 0.5, 0.0625, 0.5, 0.09375, 0.5, 0.09375, 0.5, 0.0625, 0.5, 0.375, 1.0, 0.3438, 1.0, 0.3438, 1.0, 0.375, 1.0, 0.7519, 0.75, 0.7519, 0.6875, 0.7519, 0.6875, 0.7519, 0.75, 0.9688, 1.0, 0.9375, 1.0, 0.9375, 1.0, 0.9688, 1.0, 0.09375, 1.0, 0.0625, 1.0, 0.0625, 1.0, 0.09375, 1.0, 0.5938, 0.5, 0.625, 0.5, 0.625, 0.5, 0.5938, 0.5, 0.7481, 0.625, 0.7481, 0.6875, 0.7481, 0.6875, 0.7481, 0.625, 0.3125, 0.5, 0.3438, 0.5, 0.3438, 0.5, 0.3125, 0.5, 0.625, 1.0, 0.5938, 1.0, 0.5938, 1.0, 0.625, 1.0, 0.7519, 0.6875, 0.7519, 0.625, 0.7519, 0.625, 0.7519, 0.6875, 0.9062, 0.5, 0.9375, 0.5, 0.9375, 0.5, 0.9062, 0.5, 0.03125, 0.5, 0.0625, 0.5, 0.0625, 0.5, 0.03125, 0.5, 0.3438, 1.0, 0.3125, 1.0, 0.3125, 1.0, 0.3438, 1.0, 0.7481, 0.5625, 0.7481, 0.625, 0.7481, 0.625, 0.7481, 0.5625, 0.9375, 1.0, 0.9062, 1.0, 0.9062, 1.0, 0.9375, 1.0, 0.0625, 1.0, 0.03125, 1.0, 0.03125, 1.0, 0.0625, 1.0, 0.7468, 0.9375, 0.7188, 1.0, 0.7188, 1.0, 0.7468, 0.9375])
me_cylinder.materials.append(mat_leather)
me_cylinder.update()
me_cylinder_001 = bpy.data.meshes.new('Cylinder.001')
me_cylinder_001.from_pydata([(0.0, 0.34, 0.0), (0.0, 0.34, 2.7), (0.1301, 0.3141, 0.0), (0.1301, 0.3141, 2.7), (0.2404, 0.2404, 0.0), (0.2404, 0.2404, 2.7), (0.3141, 0.1301, 0.0), (0.3141, 0.1301, 2.7), (0.34, 0.0, 0.0), (0.34, 0.0, 2.7), (0.3141, -0.1301, 0.0), (0.3141, -0.1301, 2.7), (0.2404, -0.2404, 0.0), (0.2404, -0.2404, 2.7), (0.1301, -0.3141, 0.0), (0.1301, -0.3141, 2.7), (0.0, -0.34, 0.0), (0.0, -0.34, 2.7), (-0.1301, -0.3141, 0.0), (-0.1301, -0.3141, 2.7), (-0.2404, -0.2404, 0.0), (-0.2404, -0.2404, 2.7), (-0.3141, -0.1301, 0.0), (-0.3141, -0.1301, 2.7), (-0.34, 0.0, 0.0), (-0.34, 0.0, 2.7), (-0.3141, 0.1301, 0.0), (-0.3141, 0.1301, 2.7), (-0.2404, 0.2404, 0.0), (-0.2404, 0.2404, 2.7), (-0.1301, 0.3141, 0.0), (-0.1301, 0.3141, 2.7)], [], [(0, 1, 3, 2), (2, 3, 5, 4), (4, 5, 7, 6), (6, 7, 9, 8), (8, 9, 11, 10), (10, 11, 13, 12), (12, 13, 15, 14), (14, 15, 17, 16), (16, 17, 19, 18), (18, 19, 21, 20), (20, 21, 23, 22), (22, 23, 25, 24), (24, 25, 27, 26), (26, 27, 29, 28), (3, 1, 31, 29, 27, 25, 23, 21, 19, 17, 15, 13, 11, 9, 7, 5), (28, 29, 31, 30), (30, 31, 1, 0), (0, 2, 4, 6, 8, 10, 12, 14, 16, 18, 20, 22, 24, 26, 28, 30)])
_uv = me_cylinder_001.uv_layers.new(name='UVMap')
_uv.uv.foreach_set('vector', [1.0, 0.5, 1.0, 1.0, 0.9375, 1.0, 0.9375, 0.5, 0.9375, 0.5, 0.9375, 1.0, 0.875, 1.0, 0.875, 0.5, 0.875, 0.5, 0.875, 1.0, 0.8125, 1.0, 0.8125, 0.5, 0.8125, 0.5, 0.8125, 1.0, 0.75, 1.0, 0.75, 0.5, 0.75, 0.5, 0.75, 1.0, 0.6875, 1.0, 0.6875, 0.5, 0.6875, 0.5, 0.6875, 1.0, 0.625, 1.0, 0.625, 0.5, 0.625, 0.5, 0.625, 1.0, 0.5625, 1.0, 0.5625, 0.5, 0.5625, 0.5, 0.5625, 1.0, 0.5, 1.0, 0.5, 0.5, 0.5, 0.5, 0.5, 1.0, 0.4375, 1.0, 0.4375, 0.5, 0.4375, 0.5, 0.4375, 1.0, 0.375, 1.0, 0.375, 0.5, 0.375, 0.5, 0.375, 1.0, 0.3125, 1.0, 0.3125, 0.5, 0.3125, 0.5, 0.3125, 1.0, 0.25, 1.0, 0.25, 0.5, 0.25, 0.5, 0.25, 1.0, 0.1875, 1.0, 0.1875, 0.5, 0.1875, 0.5, 0.1875, 1.0, 0.125, 1.0, 0.125, 0.5, 0.3418, 0.4717, 0.25, 0.49, 0.1582, 0.4717, 0.08029, 0.4197, 0.02827, 0.3418, 0.01, 0.25, 0.02827, 0.1582, 0.08029, 0.08029, 0.1582, 0.02827, 0.25, 0.01, 0.3418, 0.02827, 0.4197, 0.08029, 0.4717, 0.1582, 0.49, 0.25, 0.4717, 0.3418, 0.4197, 0.4197, 0.125, 0.5, 0.125, 1.0, 0.0625, 1.0, 0.0625, 0.5, 0.0625, 0.5, 0.0625, 1.0, 0.0, 1.0, 0.0, 0.5, 0.75, 0.49, 0.8418, 0.4717, 0.9197, 0.4197, 0.9717, 0.3418, 0.99, 0.25, 0.9717, 0.1582, 0.9197, 0.08029, 0.8418, 0.02827, 0.75, 0.01, 0.6582, 0.02827, 0.5803, 0.08029, 0.5283, 0.1582, 0.51, 0.25, 0.5283, 0.3418, 0.5803, 0.4197, 0.6582, 0.4717])
me_cylinder_001.materials.append(mat_black)
me_cylinder_001.update()
me_cylinder_002 = bpy.data.meshes.new('Cylinder.002')
me_cylinder_002.from_pydata([(0.0, 0.3391, -1.118e-08), (0.0, 0.3391, 0.02), (0.06615, 0.3326, -1.118e-08), (0.06615, 0.3326, 0.02), (0.1298, 0.3133, -1.118e-08), (0.1298, 0.3133, 0.02), (0.1884, 0.2819, -1.118e-08), (0.1884, 0.2819, 0.02), (0.2398, 0.2398, -1.118e-08), (0.2398, 0.2398, 0.02), (0.2819, 0.1884, -1.118e-08), (0.2819, 0.1884, 0.02), (0.3133, 0.1298, -1.118e-08), (0.3133, 0.1298, 0.02), (0.3326, 0.06615, -1.118e-08), (0.3326, 0.06615, 0.02), (0.3391, 0.0, -1.118e-08), (0.3391, 0.0, 0.02), (0.3326, -0.06615, -1.118e-08), (0.3326, -0.06615, 0.02), (0.3133, -0.1298, -1.118e-08), (0.3133, -0.1298, 0.02), (0.2819, -0.1884, -1.118e-08), (0.2819, -0.1884, 0.02), (0.2398, -0.2398, -1.118e-08), (0.2398, -0.2398, 0.02), (0.1884, -0.2819, -1.118e-08), (0.1884, -0.2819, 0.02), (0.1298, -0.3133, -1.118e-08), (0.1298, -0.3133, 0.02), (0.06615, -0.3326, -1.118e-08), (0.06615, -0.3326, 0.02), (0.0, -0.3391, -1.118e-08), (0.0, -0.3391, 0.02), (-0.06615, -0.3326, -1.118e-08), (-0.06615, -0.3326, 0.02), (-0.1298, -0.3133, -1.118e-08), (-0.1298, -0.3133, 0.02), (-0.1884, -0.2819, -1.118e-08), (-0.1884, -0.2819, 0.02), (-0.2398, -0.2398, -1.118e-08), (-0.2398, -0.2398, 0.02), (-0.2819, -0.1884, -1.118e-08), (-0.2819, -0.1884, 0.02), (-0.3133, -0.1298, -1.118e-08), (-0.3133, -0.1298, 0.02), (-0.3326, -0.06615, -1.118e-08), (-0.3326, -0.06615, 0.02), (-0.3391, 0.0, -1.118e-08), (-0.3391, 0.0, 0.02), (-0.3326, 0.06615, -1.118e-08), (-0.3326, 0.06615, 0.02), (-0.3133, 0.1298, -1.118e-08), (-0.3133, 0.1298, 0.02), (-0.2819, 0.1884, -1.118e-08), (-0.2819, 0.1884, 0.02), (-0.2398, 0.2398, -1.118e-08), (-0.2398, 0.2398, 0.02), (-0.1884, 0.2819, -1.118e-08), (-0.1884, 0.2819, 0.02), (-0.1298, 0.3133, -1.118e-08), (-0.1298, 0.3133, 0.02), (-0.06615, 0.3326, -1.118e-08), (-0.06615, 0.3326, 0.02), (0.0, 0.59, -0.04), (0.1151, 0.5787, -0.04), (0.1151, 0.5787, -0.02), (0.0, 0.59, -0.02), (0.2258, 0.5451, -0.04), (0.2258, 0.5451, -0.02), (0.3278, 0.4906, -0.04), (0.3278, 0.4906, -0.02), (0.4172, 0.4172, -0.04), (0.4172, 0.4172, -0.02), (0.4906, 0.3278, -0.04), (0.4906, 0.3278, -0.02), (0.5451, 0.2258, -0.04), (0.5451, 0.2258, -0.02), (0.5787, 0.1151, -0.04), (0.5787, 0.1151, -0.02), (0.59, 0.0, -0.04), (0.59, 0.0, -0.02), (0.5787, -0.1151, -0.04), (0.5787, -0.1151, -0.02), (0.5451, -0.2258, -0.04), (0.5451, -0.2258, -0.02), (0.4906, -0.3278, -0.04), (0.4906, -0.3278, -0.02), (0.4172, -0.4172, -0.04), (0.4172, -0.4172, -0.02), (0.3278, -0.4906, -0.04), (0.3278, -0.4906, -0.02), (0.2258, -0.5451, -0.04), (0.2258, -0.5451, -0.02), (0.1151, -0.5787, -0.04), (0.1151, -0.5787, -0.02), (0.0, -0.59, -0.04), (0.0, -0.59, -0.02), (-0.1151, -0.5787, -0.04), (-0.1151, -0.5787, -0.02), (-0.2258, -0.5451, -0.04), (-0.2258, -0.5451, -0.02), (-0.3278, -0.4906, -0.04), (-0.3278, -0.4906, -0.02), (-0.4172, -0.4172, -0.04), (-0.4172, -0.4172, -0.02), (-0.4906, -0.3278, -0.04), (-0.4906, -0.3278, -0.02), (-0.5451, -0.2258, -0.04), (-0.5451, -0.2258, -0.02), (-0.5787, -0.1151, -0.04), (-0.5787, -0.1151, -0.02), (-0.59, 0.0, -0.04), (-0.59, 0.0, -0.02), (-0.5787, 0.1151, -0.04), (-0.5787, 0.1151, -0.02), (-0.5451, 0.2258, -0.04), (-0.5451, 0.2258, -0.02), (-0.4906, 0.3278, -0.04), (-0.4906, 0.3278, -0.02), (-0.4172, 0.4172, -0.04), (-0.4172, 0.4172, -0.02), (-0.3278, 0.4906, -0.04), (-0.3278, 0.4906, -0.02), (-0.2258, 0.5451, -0.04), (-0.2258, 0.5451, -0.02), (-0.1151, 0.5787, -0.04), (-0.1151, 0.5787, -0.02), (0.06615, 0.3326, 0.26), (8.174e-10, 0.3391, 0.26), (0.1298, 0.3133, 0.26), (0.1884, 0.2819, 0.26), (0.2398, 0.2398, 0.26), (0.2819, 0.1884, 0.26), (0.3133, 0.1298, 0.2), (0.3326, 0.06615, 0.2), (0.3391, 0.0, 0.2), (0.3326, -0.06615, 0.2), (0.3133, -0.1298, 0.2), (0.2819, -0.1884, 0.26), (0.2398, -0.2398, 0.26), (0.1884, -0.2819, 0.26), (0.1298, -0.3133, 0.26), (0.06615, -0.3326, 0.26), (8.174e-10, -0.3391, 0.26), (-0.06615, -0.3326, 0.26), (-0.1298, -0.3133, 0.26), (-0.1884, -0.2819, 0.26), (-0.2398, -0.2398, 0.26), (-0.2819, -0.1884, 0.26), (-0.3133, -0.1298, 0.2), (-0.3326, -0.06615, 0.2), (-0.3391, 0.0, 0.2), (-0.3326, 0.06615, 0.2), (-0.3133, 0.1298, 0.2), (-0.2819, 0.1884, 0.26), (-0.2398, 0.2398, 0.26), (-0.1884, 0.2819, 0.26), (-0.1298, 0.3133, 0.26), (-0.06615, 0.3326, 0.26)], [], [(64, 67, 66, 65), (65, 66, 69, 68), (68, 69, 71, 70), (70, 71, 73, 72), (72, 73, 75, 74), (74, 75, 77, 76), (76, 77, 79, 78), (78, 79, 81, 80), (80, 81, 83, 82), (82, 83, 85, 84), (84, 85, 87, 86), (86, 87, 89, 88), (88, 89, 91, 90), (90, 91, 93, 92), (92, 93, 95, 94), (94, 95, 97, 96), (96, 97, 99, 98), (98, 99, 101, 100), (100, 101, 103, 102), (102, 103, 105, 104), (104, 105, 107, 106), (106, 107, 109, 108), (108, 109, 111, 110), (110, 111, 113, 112), (112, 113, 115, 114), (114, 115, 117, 116), (116, 117, 119, 118), (118, 119, 121, 120), (120, 121, 123, 122), (122, 123, 125, 124), (25, 23, 139, 140), (124, 125, 127, 126), (126, 127, 67, 64), (0, 2, 4, 6, 8, 10, 12, 14, 16, 18, 20, 22, 24, 26, 28, 30, 32, 34, 36, 38, 40, 42, 44, 46, 48, 50, 52, 54, 56, 58, 60, 62), (2, 0, 64, 65), (1, 3, 66, 67), (4, 2, 65, 68), (3, 5, 69, 66), (6, 4, 68, 70), (5, 7, 71, 69), (8, 6, 70, 72), (7, 9, 73, 71), (10, 8, 72, 74), (9, 11, 75, 73), (12, 10, 74, 76), (11, 13, 77, 75), (14, 12, 76, 78), (13, 15, 79, 77), (16, 14, 78, 80), (15, 17, 81, 79), (18, 16, 80, 82), (17, 19, 83, 81), (20, 18, 82, 84), (19, 21, 85, 83), (22, 20, 84, 86), (21, 23, 87, 85), (24, 22, 86, 88), (23, 25, 89, 87), (26, 24, 88, 90), (25, 27, 91, 89), (28, 26, 90, 92), (27, 29, 93, 91), (30, 28, 92, 94), (29, 31, 95, 93), (32, 30, 94, 96), (31, 33, 97, 95), (34, 32, 96, 98), (33, 35, 99, 97), (36, 34, 98, 100), (35, 37, 101, 99), (38, 36, 100, 102), (37, 39, 103, 101), (40, 38, 102, 104), (39, 41, 105, 103), (42, 40, 104, 106), (41, 43, 107, 105), (44, 42, 106, 108), (43, 45, 109, 107), (46, 44, 108, 110), (45, 47, 111, 109), (48, 46, 110, 112), (47, 49, 113, 111), (50, 48, 112, 114), (49, 51, 115, 113), (52, 50, 114, 116), (51, 53, 117, 115), (54, 52, 116, 118), (53, 55, 119, 117), (56, 54, 118, 120), (55, 57, 121, 119), (58, 56, 120, 122), (57, 59, 123, 121), (60, 58, 122, 124), (59, 61, 125, 123), (62, 60, 124, 126), (61, 63, 127, 125), (0, 62, 126, 64), (63, 1, 67, 127), (128, 129, 159, 158, 157, 156, 155, 133, 132, 131, 130), (39, 37, 146, 147), (53, 51, 153, 154), (13, 11, 133, 134), (27, 25, 140, 141), (41, 39, 147, 148), (55, 53, 154, 155), (15, 13, 134, 135), (29, 27, 141, 142), (43, 41, 148, 149), (3, 1, 129, 128), (57, 55, 155, 156), (17, 15, 135, 136), (31, 29, 142, 143), (45, 43, 149, 150), (5, 3, 128, 130), (59, 57, 156, 157), (19, 17, 136, 137), (33, 31, 143, 144), (47, 45, 150, 151), (7, 5, 130, 131), (61, 59, 157, 158), (21, 19, 137, 138), (35, 33, 144, 145), (49, 47, 151, 152), (9, 7, 131, 132), (63, 61, 158, 159), (23, 21, 138, 139), (37, 35, 145, 146), (51, 49, 152, 153), (11, 9, 132, 133), (1, 63, 159, 129), (134, 154, 153, 152, 151, 150, 138, 137, 136, 135), (138, 150, 149, 139), (139, 149, 148, 147, 146, 145, 144, 143, 142, 141, 140), (133, 155, 154, 134)])
_uv = me_cylinder_002.uv_layers.new(name='UVMap')
_uv.uv.foreach_set('vector', [1.0, 0.5, 1.0, 1.0, 0.9688, 1.0, 0.9688, 0.5, 0.9688, 0.5, 0.9688, 1.0, 0.9375, 1.0, 0.9375, 0.5, 0.9375, 0.5, 0.9375, 1.0, 0.9062, 1.0, 0.9062, 0.5, 0.9062, 0.5, 0.9062, 1.0, 0.875, 1.0, 0.875, 0.5, 0.875, 0.5, 0.875, 1.0, 0.8438, 1.0, 0.8438, 0.5, 0.8438, 0.5, 0.8438, 1.0, 0.8125, 1.0, 0.8125, 0.5, 0.8125, 0.5, 0.8125, 1.0, 0.7812, 1.0, 0.7812, 0.5, 0.7812, 0.5, 0.7812, 1.0, 0.75, 1.0, 0.75, 0.5, 0.75, 0.5, 0.75, 1.0, 0.7188, 1.0, 0.7188, 0.5, 0.7188, 0.5, 0.7188, 1.0, 0.6875, 1.0, 0.6875, 0.5, 0.6875, 0.5, 0.6875, 1.0, 0.6562, 1.0, 0.6562, 0.5, 0.6562, 0.5, 0.6562, 1.0, 0.625, 1.0, 0.625, 0.5, 0.625, 0.5, 0.625, 1.0, 0.5938, 1.0, 0.5938, 0.5, 0.5938, 0.5, 0.5938, 1.0, 0.5625, 1.0, 0.5625, 0.5, 0.5625, 0.5, 0.5625, 1.0, 0.5312, 1.0, 0.5312, 0.5, 0.5312, 0.5, 0.5312, 1.0, 0.5, 1.0, 0.5, 0.5, 0.5, 0.5, 0.5, 1.0, 0.4688, 1.0, 0.4688, 0.5, 0.4688, 0.5, 0.4688, 1.0, 0.4375, 1.0, 0.4375, 0.5, 0.4375, 0.5, 0.4375, 1.0, 0.4062, 1.0, 0.4062, 0.5, 0.4062, 0.5, 0.4062, 1.0, 0.375, 1.0, 0.375, 0.5, 0.375, 0.5, 0.375, 1.0, 0.3438, 1.0, 0.3438, 0.5, 0.3438, 0.5, 0.3438, 1.0, 0.3125, 1.0, 0.3125, 0.5, 0.3125, 0.5, 0.3125, 1.0, 0.2812, 1.0, 0.2812, 0.5, 0.2812, 0.5, 0.2812, 1.0, 0.25, 1.0, 0.25, 0.5, 0.25, 0.5, 0.25, 1.0, 0.2188, 1.0, 0.2188, 0.5, 0.2188, 0.5, 0.2188, 1.0, 0.1875, 1.0, 0.1875, 0.5, 0.1875, 0.5, 0.1875, 1.0, 0.1562, 1.0, 0.1562, 0.5, 0.1562, 0.5, 0.1562, 1.0, 0.125, 1.0, 0.125, 0.5, 0.125, 0.5, 0.125, 1.0, 0.09375, 1.0, 0.09375, 0.5, 0.09375, 0.5, 0.09375, 1.0, 0.0625, 1.0, 0.0625, 0.5, 0.3475, 0.1525, 0.3647, 0.1734, 0.3647, 0.1734, 0.3475, 0.1525, 0.0625, 0.5, 0.0625, 1.0, 0.03125, 1.0, 0.03125, 0.5, 0.03125, 0.5, 0.03125, 1.0, 0.0, 1.0, 0.0, 0.5, 0.75, 0.3879, 0.7769, 0.3853, 0.8028, 0.3774, 0.8266, 0.3647, 0.8475, 0.3475, 0.8647, 0.3266, 0.8774, 0.3028, 0.8853, 0.2769, 0.8879, 0.25, 0.8853, 0.2231, 0.8774, 0.1972, 0.8647, 0.1734, 0.8475, 0.1525, 0.8266, 0.1353, 0.8028, 0.1226, 0.7769, 0.1147, 0.75, 0.1121, 0.7231, 0.1147, 0.6972, 0.1226, 0.6734, 0.1353, 0.6525, 0.1525, 0.6353, 0.1734, 0.6226, 0.1972, 0.6147, 0.2231, 0.6121, 0.25, 0.6147, 0.2769, 0.6226, 0.3028, 0.6353, 0.3266, 0.6525, 0.3475, 0.6734, 0.3647, 0.6972, 0.3774, 0.7231, 0.3853, 0.7769, 0.3853, 0.75, 0.3879, 0.75, 0.49, 0.7968, 0.4854, 0.25, 0.3879, 0.2769, 0.3853, 0.2968, 0.4854, 0.25, 0.49, 0.8028, 0.3774, 0.7769, 0.3853, 0.7968, 0.4854, 0.8418, 0.4717, 0.2769, 0.3853, 0.3028, 0.3774, 0.3418, 0.4717, 0.2968, 0.4854, 0.8266, 0.3647, 0.8028, 0.3774, 0.8418, 0.4717, 0.8833, 0.4496, 0.3028, 0.3774, 0.3266, 0.3647, 0.3833, 0.4496, 0.3418, 0.4717, 0.8475, 0.3475, 0.8266, 0.3647, 0.8833, 0.4496, 0.9197, 0.4197, 0.3266, 0.3647, 0.3475, 0.3475, 0.4197, 0.4197, 0.3833, 0.4496, 0.8647, 0.3266, 0.8475, 0.3475, 0.9197, 0.4197, 0.9496, 0.3833, 0.3475, 0.3475, 0.3647, 0.3266, 0.4496, 0.3833, 0.4197, 0.4197, 0.8774, 0.3028, 0.8647, 0.3266, 0.9496, 0.3833, 0.9717, 0.3418, 0.3647, 0.3266, 0.3774, 0.3028, 0.4717, 0.3418, 0.4496, 0.3833, 0.8853, 0.2769, 0.8774, 0.3028, 0.9717, 0.3418, 0.9854, 0.2968, 0.3774, 0.3028, 0.3853, 0.2769, 0.4854, 0.2968, 0.4717, 0.3418, 0.8879, 0.25, 0.8853, 0.2769, 0.9854, 0.2968, 0.99, 0.25, 0.3853, 0.2769, 0.3879, 0.25, 0.49, 0.25, 0.4854, 0.2968, 0.8853, 0.2231, 0.8879, 0.25, 0.99, 0.25, 0.9854, 0.2032, 0.3879, 0.25, 0.3853, 0.2231, 0.4854, 0.2032, 0.49, 0.25, 0.8774, 0.1972, 0.8853, 0.2231, 0.9854, 0.2032, 0.9717, 0.1582, 0.3853, 0.2231, 0.3774, 0.1972, 0.4717, 0.1582, 0.4854, 0.2032, 0.8647, 0.1734, 0.8774, 0.1972, 0.9717, 0.1582, 0.9496, 0.1167, 0.3774, 0.1972, 0.3647, 0.1734, 0.4496, 0.1167, 0.4717, 0.1582, 0.8475, 0.1525, 0.8647, 0.1734, 0.9496, 0.1167, 0.9197, 0.08029, 0.3647, 0.1734, 0.3475, 0.1525, 0.4197, 0.08029, 0.4496, 0.1167, 0.8266, 0.1353, 0.8475, 0.1525, 0.9197, 0.08029, 0.8833, 0.05045, 0.3475, 0.1525, 0.3266, 0.1353, 0.3833, 0.05045, 0.4197, 0.08029, 0.8028, 0.1226, 0.8266, 0.1353, 0.8833, 0.05045, 0.8418, 0.02827, 0.3266, 0.1353, 0.3028, 0.1226, 0.3418, 0.02827, 0.3833, 0.05045, 0.7769, 0.1147, 0.8028, 0.1226, 0.8418, 0.02827, 0.7968, 0.01461, 0.3028, 0.1226, 0.2769, 0.1147, 0.2968, 0.01461, 0.3418, 0.02827, 0.75, 0.1121, 0.7769, 0.1147, 0.7968, 0.01461, 0.75, 0.01, 0.2769, 0.1147, 0.25, 0.1121, 0.25, 0.01, 0.2968, 0.01461, 0.7231, 0.1147, 0.75, 0.1121, 0.75, 0.01, 0.7032, 0.01461, 0.25, 0.1121, 0.2231, 0.1147, 0.2032, 0.01461, 0.25, 0.01, 0.6972, 0.1226, 0.7231, 0.1147, 0.7032, 0.01461, 0.6582, 0.02827, 0.2231, 0.1147, 0.1972, 0.1226, 0.1582, 0.02827, 0.2032, 0.01461, 0.6734, 0.1353, 0.6972, 0.1226, 0.6582, 0.02827, 0.6167, 0.05045, 0.1972, 0.1226, 0.1734, 0.1353, 0.1167, 0.05045, 0.1582, 0.02827, 0.6525, 0.1525, 0.6734, 0.1353, 0.6167, 0.05045, 0.5803, 0.08029, 0.1734, 0.1353, 0.1525, 0.1525, 0.08029, 0.08029, 0.1167, 0.05045, 0.6353, 0.1734, 0.6525, 0.1525, 0.5803, 0.08029, 0.5504, 0.1167, 0.1525, 0.1525, 0.1353, 0.1734, 0.05045, 0.1167, 0.08029, 0.08029, 0.6226, 0.1972, 0.6353, 0.1734, 0.5504, 0.1167, 0.5283, 0.1582, 0.1353, 0.1734, 0.1226, 0.1972, 0.02827, 0.1582, 0.05045, 0.1167, 0.6147, 0.2231, 0.6226, 0.1972, 0.5283, 0.1582, 0.5146, 0.2032, 0.1226, 0.1972, 0.1147, 0.2231, 0.01461, 0.2032, 0.02827, 0.1582, 0.6121, 0.25, 0.6147, 0.2231, 0.5146, 0.2032, 0.51, 0.25, 0.1147, 0.2231, 0.1121, 0.25, 0.01, 0.25, 0.01461, 0.2032, 0.6147, 0.2769, 0.6121, 0.25, 0.51, 0.25, 0.5146, 0.2968, 0.1121, 0.25, 0.1147, 0.2769, 0.01461, 0.2968, 0.01, 0.25, 0.6226, 0.3028, 0.6147, 0.2769, 0.5146, 0.2968, 0.5283, 0.3418, 0.1147, 0.2769, 0.1226, 0.3028, 0.02827, 0.3418, 0.01461, 0.2968, 0.6353, 0.3266, 0.6226, 0.3028, 0.5283, 0.3418, 0.5504, 0.3833, 0.1226, 0.3028, 0.1353, 0.3266, 0.05045, 0.3833, 0.02827, 0.3418, 0.6525, 0.3475, 0.6353, 0.3266, 0.5504, 0.3833, 0.5803, 0.4197, 0.1353, 0.3266, 0.1525, 0.3475, 0.08029, 0.4197, 0.05045, 0.3833, 0.6734, 0.3647, 0.6525, 0.3475, 0.5803, 0.4197, 0.6167, 0.4496, 0.1525, 0.3475, 0.1734, 0.3647, 0.1167, 0.4496, 0.08029, 0.4197, 0.6972, 0.3774, 0.6734, 0.3647, 0.6167, 0.4496, 0.6582, 0.4717, 0.1734, 0.3647, 0.1972, 0.3774, 0.1582, 0.4717, 0.1167, 0.4496, 0.7231, 0.3853, 0.6972, 0.3774, 0.6582, 0.4717, 0.7032, 0.4854, 0.1972, 0.3774, 0.2231, 0.3853, 0.2032, 0.4854, 0.1582, 0.4717, 0.75, 0.3879, 0.7231, 0.3853, 0.7032, 0.4854, 0.75, 0.49, 0.2231, 0.3853, 0.25, 0.3879, 0.25, 0.49, 0.2032, 0.4854, 0.2769, 0.3853, 0.25, 0.3879, 0.2231, 0.3853, 0.1972, 0.3774, 0.1734, 0.3647, 0.1525, 0.3475, 0.1353, 0.3266, 0.3647, 0.3266, 0.3475, 0.3475, 0.3266, 0.3647, 0.3028, 0.3774, 0.1734, 0.1353, 0.1972, 0.1226, 0.1972, 0.1226, 0.1734, 0.1353, 0.1226, 0.3028, 0.1147, 0.2769, 0.1147, 0.2769, 0.1226, 0.3028, 0.3774, 0.3028, 0.3647, 0.3266, 0.3647, 0.3266, 0.3774, 0.3028, 0.3266, 0.1353, 0.3475, 0.1525, 0.3475, 0.1525, 0.3266, 0.1353, 0.1525, 0.1525, 0.1734, 0.1353, 0.1734, 0.1353, 0.1525, 0.1525, 0.1353, 0.3266, 0.1226, 0.3028, 0.1226, 0.3028, 0.1353, 0.3266, 0.3853, 0.2769, 0.3774, 0.3028, 0.3774, 0.3028, 0.3853, 0.2769, 0.3028, 0.1226, 0.3266, 0.1353, 0.3266, 0.1353, 0.3028, 0.1226, 0.1353, 0.1734, 0.1525, 0.1525, 0.1525, 0.1525, 0.1353, 0.1734, 0.2769, 0.3853, 0.25, 0.3879, 0.25, 0.3879, 0.2769, 0.3853, 0.1525, 0.3475, 0.1353, 0.3266, 0.1353, 0.3266, 0.1525, 0.3475, 0.3879, 0.25, 0.3853, 0.2769, 0.3853, 0.2769, 0.3879, 0.25, 0.2769, 0.1147, 0.3028, 0.1226, 0.3028, 0.1226, 0.2769, 0.1147, 0.1226, 0.1972, 0.1353, 0.1734, 0.1353, 0.1734, 0.1226, 0.1972, 0.3028, 0.3774, 0.2769, 0.3853, 0.2769, 0.3853, 0.3028, 0.3774, 0.1734, 0.3647, 0.1525, 0.3475, 0.1525, 0.3475, 0.1734, 0.3647, 0.3853, 0.2231, 0.3879, 0.25, 0.3879, 0.25, 0.3853, 0.2231, 0.25, 0.1121, 0.2769, 0.1147, 0.2769, 0.1147, 0.25, 0.1121, 0.1147, 0.2231, 0.1226, 0.1972, 0.1226, 0.1972, 0.1147, 0.2231, 0.3266, 0.3647, 0.3028, 0.3774, 0.3028, 0.3774, 0.3266, 0.3647, 0.1972, 0.3774, 0.1734, 0.3647, 0.1734, 0.3647, 0.1972, 0.3774, 0.3774, 0.1972, 0.3853, 0.2231, 0.3853, 0.2231, 0.3774, 0.1972, 0.2231, 0.1147, 0.25, 0.1121, 0.25, 0.1121, 0.2231, 0.1147, 0.1121, 0.25, 0.1147, 0.2231, 0.1147, 0.2231, 0.1121, 0.25, 0.3475, 0.3475, 0.3266, 0.3647, 0.3266, 0.3647, 0.3475, 0.3475, 0.2231, 0.3853, 0.1972, 0.3774, 0.1972, 0.3774, 0.2231, 0.3853, 0.3647, 0.1734, 0.3774, 0.1972, 0.3774, 0.1972, 0.3647, 0.1734, 0.1972, 0.1226, 0.2231, 0.1147, 0.2231, 0.1147, 0.1972, 0.1226, 0.1147, 0.2769, 0.1121, 0.25, 0.1121, 0.25, 0.1147, 0.2769, 0.3647, 0.3266, 0.3475, 0.3475, 0.3475, 0.3475, 0.3647, 0.3266, 0.25, 0.3879, 0.2231, 0.3853, 0.2231, 0.3853, 0.25, 0.3879, 0.3774, 0.3028, 0.1226, 0.3028, 0.1147, 0.2769, 0.1121, 0.25, 0.1147, 0.2231, 0.1226, 0.1972, 0.3774, 0.1972, 0.3853, 0.2231, 0.3879, 0.25, 0.3853, 0.2769, 0.3774, 0.1972, 0.1226, 0.1972, 0.1353, 0.1734, 0.3647, 0.1734, 0.3647, 0.1734, 0.1353, 0.1734, 0.1525, 0.1525, 0.1734, 0.1353, 0.1972, 0.1226, 0.2231, 0.1147, 0.25, 0.1121, 0.2769, 0.1147, 0.3028, 0.1226, 0.3266, 0.1353, 0.3475, 0.1525, 0.3647, 0.3266, 0.1353, 0.3266, 0.1226, 0.3028, 0.3774, 0.3028])
me_cylinder_002.materials.append(mat_leather)
me_cylinder_002.update()

# ---- objects
ob_light = bpy.data.objects.new('Light', light_light)
ob_camera = bpy.data.objects.new('Camera', cam_camera)
ob_cylinder = bpy.data.objects.new('Cylinder', me_cylinder)
ob_cylinder_001 = bpy.data.objects.new('Cylinder.001', me_cylinder_001)
ob_cylinder_002 = bpy.data.objects.new('Cylinder.002', me_cylinder_002)

# ---- transforms, parenting, visibility, modifiers, constraints
ob_light.location = (4.076, 1.005, 5.904)
ob_light.rotation_euler = (0.6503, 0.05522, 1.866)
ob_light.lock_rotations_4d = False
ob_light.empty_display_type = 'ARROWS'
ob_light.color = (0.0, 0.0, 0.0, 0.0)
ob_light.lineart.crease_threshold = 0.0
ob_camera.location = (7.359, -6.926, 4.958)
ob_camera.rotation_euler = (1.109, 0.0, 0.8149)
ob_camera.lock_rotations_4d = False
ob_camera.empty_display_type = 'ARROWS'
ob_camera.color = (0.0, 0.0, 0.0, 0.0)
ob_camera.display_type = 'WIRE'
ob_camera.lineart.crease_threshold = 0.0
ob_cylinder.location = (0.0, 0.0, 0.0)
_m = ob_cylinder.modifiers.new('Triangulate', 'TRIANGULATE')
ob_cylinder_001.location = (0.0, 0.0, 0.0)
_m = ob_cylinder_001.modifiers.new('Triangulate', 'TRIANGULATE')
ob_cylinder_002.location = (0.0, 0.0, 2.7)
_m = ob_cylinder_002.modifiers.new('Triangulate', 'TRIANGULATE')

# ---- collection membership
col_collection.objects.link(ob_light)
col_collection.objects.link(ob_camera)
col_collection.objects.link(ob_cylinder)
col_collection.objects.link(ob_cylinder_001)
col_collection.objects.link(ob_cylinder_002)

# ---- scene / render settings (as saved in the file)
scene.camera = ob_camera
scene.frame_start = 1; scene.frame_end = 250; scene.frame_set(1)
scene.render.engine = 'BLENDER_EEVEE_NEXT'
scene.cycles.sampling_pattern = 'TABULATED_SOBOL'
scene.cycles.use_light_tree = False
scene.view_settings.view_transform = 'Filmic'
bpy.context.view_layer.update()
